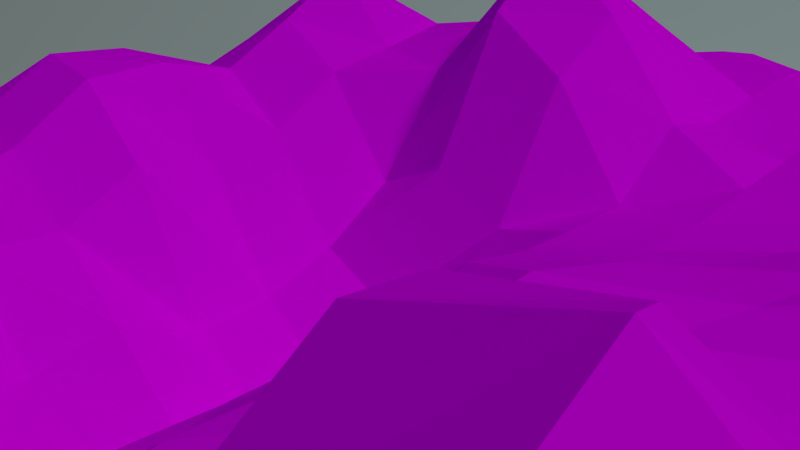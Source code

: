 # Source: UrwaldweltSzene.blend  (saved by Blender 2.76.0; exported with 4.5.12 LTS)
import bpy
from mathutils import Matrix  # noqa: F401  (used for matrix-valued properties, if any)

bpy.ops.wm.read_factory_settings(use_empty=True)
scene = bpy.context.scene
scene.name = 'Scene'

# ---- collections
col_collection_1 = bpy.data.collections.new('Collection 1'); scene.collection.children.link(col_collection_1)
col_strauch = bpy.data.collections.new('strauch')  # instanced only; not linked into the scene
col_erste_baum = bpy.data.collections.new('erste baum')  # instanced only; not linked into the scene
col_palme = bpy.data.collections.new('palme')  # instanced only; not linked into the scene
col_zweiterbaum = bpy.data.collections.new('zweiterbaum')  # instanced only; not linked into the scene
col_steinneu = bpy.data.collections.new('STEINNEU')  # instanced only; not linked into the scene
col_stein = bpy.data.collections.new('stein')  # instanced only; not linked into the scene
col_dritterbaum = bpy.data.collections.new('dritterbaum')  # instanced only; not linked into the scene
col_pixiefinal01 = bpy.data.collections.new('Pixiefinal01')  # instanced only; not linked into the scene

# ---- images (referenced by path relative to the original .blend; pixels are not part of the script)
import os
ASSET_DIR = os.environ.get("B2B_ASSET_DIR", "")  # directory of the original .blend (textures are referenced by path, not embedded)
HERE = os.path.dirname(os.path.abspath(__file__))  # packed textures are extracted next to this script under _unpacked/

def load_image(name, relpath, width, height, colorspace="sRGB"):
    """Load a texture the original file referenced (path relative to the .blend, or extracted next to this script)."""
    p = next((c for c in (os.path.join(HERE, relpath), os.path.join(ASSET_DIR, relpath)) if relpath and os.path.exists(c)), "")
    if p:
        img = bpy.data.images.load(p, check_existing=True)
        img.name = name
    else:  # same state as the original file: an image datablock whose file is absent (Cycles renders it pink)
        img = bpy.data.images.new(name, width, height)
        img.source = "FILE"
        img.filepath = "//" + (relpath or name)
    img.colorspace_settings.name = colorspace
    return img
img_bodentextur_jpg = load_image('bodentextur.jpg', 'bodentextur.jpg', 1024, 1024, 'sRGB')

# ---- materials (node trees are filled in below, after node groups)
mat_material = bpy.data.materials.new('Material')
mat_material.alpha_threshold = 0.0
mat_material.roughness = 0.5

# ---- material node trees
mat_material.use_nodes = True; mat_material.node_tree.nodes.clear()
_N = mat_material.node_tree.nodes; _L = mat_material.node_tree.links
n0 = _N.new('ShaderNodeOutputMaterial'); n0.name = 'Material Output'; n0.location = (300, 300)
n1 = _N.new('ShaderNodeBsdfDiffuse'); n1.name = 'Diffuse BSDF'; n1.location = (10, 300)
n2 = _N.new('ShaderNodeTexImage'); n2.name = 'Image Texture'; n2.location = (-180, 300)
n2.width = 140
n2.image = img_bodentextur_jpg
_L.new(n1.outputs[0], n0.inputs[0])
_L.new(n2.outputs[0], n1.inputs[0])
n0.is_active_output = True

# ---- world
world_world_001 = bpy.data.worlds.new('World.001'); scene.world = world_world_001
world_world_001.use_nodes = True; world_world_001.node_tree.nodes.clear()
_N = world_world_001.node_tree.nodes; _L = world_world_001.node_tree.links
n0 = _N.new('ShaderNodeOutputWorld'); n0.name = 'World Output'; n0.location = (316, 300)
n1 = _N.new('ShaderNodeBackground'); n1.name = 'Background'; n1.location = (26, 300)
n2 = _N.new('ShaderNodeTexSky'); n2.name = 'Sky Texture'; n2.location = (-434, 116)
n2.sky_type = 'HOSEK_WILKIE'
n2.sun_direction = (0.04, -0.6933, 0.7195)
n2.sun_elevation = 1.571
n3 = _N.new('ShaderNodeHueSaturation'); n3.name = 'Hue Saturation Value'; n3.location = (-204, 228)
_L.new(n1.outputs[0], n0.inputs[0])
_L.new(n2.outputs[0], n3.inputs[4])
_L.new(n3.outputs[0], n1.inputs[0])
n0.is_active_output = True
world_world_001.use_sun_shadow = False
world_world_001.sun_shadow_jitter_overblur = 0.0
world_world_001.cycles.sampling_method = 'MANUAL'
world_world_001.cycles.sample_map_resolution = 256

# ---- cameras
cam_camera = bpy.data.cameras.new('Camera')
cam_camera.clip_end = 100.0
cam_camera.lens = 35.0
cam_camera.sensor_width = 32.0
cam_camera.sensor_height = 18.0
cam_camera.ortho_scale = 7.314
cam_camera.dof.focus_distance = 0.0

# ---- lights
light_lamp = bpy.data.lights.new('Lamp', 'SUN')
light_lamp.transmission_factor = 0.0
light_lamp.cutoff_distance = 30.0
light_lamp.angle = 0.1993
light_lamp.energy = 1.0
light_lamp.shadow_buffer_clip_start = 1.001
light_lamp.shadow_soft_size = 0.1
light_lamp.shadow_cascade_max_distance = 1000.0
light_lamp.cycles.use_multiple_importance_sampling = False

# ---- meshes
me_plane = bpy.data.meshes.new('Plane')
me_plane.from_pydata([(-1.0, -1.0, 0.0), (1.0, -1.0, 0.0), (-1.0, 1.0, 0.0), (1.0, 1.0, 0.0), (-1.0, 0.0, 0.07799), (0.0, -1.0, 0.0249), (1.0, 0.0, 0.002058), (0.0, 1.0, 0.00946), (-0.06657, -0.02202, 0.06789), (-1.0, -0.5, 0.009909), (0.5, -1.0, 0.03168), (1.0, 0.5, 0.002823), (-0.5, 1.0, 0.004497), (-1.0, 0.5, 0.0118), (-0.5, -1.0, -0.08209), (1.0, -0.5, 0.04708), (0.5, 1.0, 0.003962), (0.0, 0.5, 0.01263), (-0.001136, -0.5011, 0.0002079), (-0.5, 0.0, -0.1751), (0.5, 0.0, 0.003228), (0.4978, -0.5021, 0.1709), (-0.5, -0.5, -0.1159), (-0.5, 0.5, 0.1689), (0.5, 0.5, 0.01124), (-1.0, -0.75, 0.009909), (0.75, -1.0, 0.0), (1.0, 0.75, 0.02129), (-0.75, 1.0, 0.0), (-1.0, 0.25, 0.0118), (-0.25, -1.0, -0.08209), (1.0, -0.25, 0.0), (0.25, 1.0, 0.003962), (0.0, 0.75, 0.03022), (-0.009122, -0.2524, 0.007617), (-0.75, 0.0, 0.153), (0.1693, -0.02476, 0.07682), (-1.0, -0.25, 0.06254), (0.25, -1.0, 0.1403), (1.0, 0.25, 0.002058), (-0.25, 1.0, 0.06698), (-1.0, 0.75, 0.0), (-0.75, -1.0, 0.0), (1.0, -0.75, 0.04708), (0.75, 1.0, 0.01819), (-0.004471, 0.2485, 0.004721), (-0.001583, -0.7515, 0.0002897), (-0.25, 0.0, -0.1751), (0.75, 0.0, 0.03065), (0.4907, -0.2518, 0.167), (0.4979, -0.7519, 0.1445), (0.1824, -0.5553, 0.1876), (0.75, -0.5, 0.04708), (-0.5, -0.25, -0.1114), (-0.5, -0.75, -0.1476), (-0.75, -0.5, 0.1475), (-0.25, -0.5, -0.1173), (-0.5, 0.75, 0.02024), (-0.5, 0.25, -0.05337), (-0.75, 0.5, 0.1757), (-0.25, 0.5, 0.225), (0.5, 0.75, 0.08104), (0.5, 0.25, 0.06792), (0.25, 0.5, 0.008437), (0.75, 0.5, 0.06083), (0.75, 0.25, 0.03065), (0.2455, 0.2485, 0.0696), (0.25, 0.75, 0.06325), (-0.25, 0.25, -0.05308), (-0.75, 0.25, 0.1803), (-0.75, 0.75, 0.0), (-0.25, -0.75, -0.1476), (-0.75, -0.75, 0.1475), (-0.75, -0.25, 0.07799), (0.75, -0.75, 0.04708), (0.1887, -0.8073, 0.1787), (0.128, -0.2737, 0.2372), (0.75, -0.25, 0.0), (-0.25, -0.25, -0.1114), (-0.25, 0.75, 0.08712), (0.75, 0.75, 0.1445), (-1.0, -0.875, 0.0), (0.875, -1.0, 0.0), (1.0, 0.875, 0.004254), (-0.875, 1.0, 0.0), (-1.0, 0.125, 0.009436), (-0.125, -1.0, -0.01999), (1.0, -0.125, 0.0), (0.125, 1.0, 0.001226), (0.0, 0.875, 0.03629), (-0.04606, -0.1402, 0.0486), (-0.875, 0.0, 0.1532), (0.03055, -0.03124, 0.0997), (-1.0, -0.375, 0.006081), (0.375, -1.0, 0.1295), (1.0, 0.375, 0.0), (-0.375, 1.0, 0.04626), (-1.0, 0.625, 0.0), (-0.625, -1.0, -0.01999), (1.0, -0.625, 0.06816), (0.625, 1.0, 0.004136), (0.0, 0.375, 0.001363), (-0.008031, -0.6325, 0.00147), (-0.375, 0.0, -0.2503), (0.625, 0.0, 0.02053), (0.4996, -0.1251, 0.01354), (0.4902, -0.6341, 0.1082), (0.08933, -0.533, 0.02238), (0.625, -0.5, 0.02012), (-0.5, -0.125, -0.1836), (-0.5, -0.625, -0.1654), (-0.875, -0.5, 0.1019), (-0.375, -0.5, -0.1956), (-0.5, 0.875, 0.01824), (-0.5, 0.375, 0.1147), (-0.875, 0.5, 0.1214), (-0.375, 0.5, 0.3318), (0.5, 0.875, 0.04559), (0.5, 0.375, 0.04612), (0.125, 0.5, 0.001226), (0.625, 0.5, 0.03367), (-1.0, -0.625, 0.04017), (0.625, -1.0, 0.0), (1.0, 0.625, 0.01599), (-0.625, 1.0, 0.0), (-1.0, 0.375, 0.04784), (-0.375, -1.0, -0.1434), (1.0, -0.375, 0.004578), (0.375, 1.0, 0.01606), (0.0, 0.625, 0.01949), (-8.375e-05, -0.375, 5.215e-05), (-0.625, 0.0, 0.007034), (0.3558, -0.006209, 0.02999), (-1.0, -0.125, 0.09429), (0.125, -1.0, 0.09187), (1.0, 0.125, 0.008346), (-0.125, 1.0, 0.04749), (-1.0, 0.875, 0.0), (-0.875, -1.0, 0.0), (1.0, -0.875, 0.004578), (0.875, 1.0, 0.004063), (-0.04598, 0.1098, 0.04856), (0.0, -0.875, 0.006537), (-0.1431, -0.005995, -0.04232), (0.875, 0.0, 0.02117), (0.498, -0.3754, 0.2346), (0.5, -0.875, 0.1027), (0.3519, -0.5204, 0.2696), (0.875, -0.5, 0.06816), (-0.5, -0.375, -0.1407), (-0.5, -0.875, -0.1456), (-0.625, -0.5, 0.07132), (-0.125, -0.5, -0.02853), (-0.5, 0.625, 0.1579), (-0.5, 0.125, -0.1319), (-0.625, 0.5, 0.1503), (-0.125, 0.5, 0.08062), (0.5, 0.625, 0.05688), (0.5, 0.125, 0.05134), (0.375, 0.5, 0.03386), (0.875, 0.5, 0.03375), (0.75, 0.375, 0.01971), (0.75, 0.125, 0.04348), (0.625, 0.25, 0.03918), (0.875, 0.25, 0.02117), (0.25, 0.375, 0.04612), (0.204, 0.1098, 0.07283), (0.1069, 0.244, 0.03144), (0.375, 0.25, 0.09393), (0.25, 0.875, 0.04184), (0.25, 0.625, 0.04184), (0.125, 0.75, 0.03422), (0.375, 0.75, 0.0837), (-0.25, 0.375, 0.153), (-0.25, 0.125, -0.1319), (-0.375, 0.25, 0.007337), (-0.125, 0.25, -0.01168), (-0.75, 0.375, 0.2493), (-0.75, 0.125, 0.1175), (-0.875, 0.25, 0.1236), (-0.625, 0.25, 0.1101), (-0.75, 0.875, 0.0), (-0.75, 0.625, 0.04784), (-0.875, 0.75, 0.0), (-0.625, 0.75, 0.0), (-0.25, -0.625, -0.1679), (-0.25, -0.875, -0.1456), (-0.375, -0.75, -0.2428), (-0.125, -0.75, -0.02916), (-0.75, -0.625, 0.2093), (-0.75, -0.875, 0.04017), (-0.875, -0.75, 0.1019), (-0.625, -0.75, 0.07059), (-0.75, -0.125, 0.1532), (-0.75, -0.375, 0.04615), (-0.875, -0.25, 0.09429), (-0.625, -0.25, -0.01293), (0.75, -0.625, 0.06816), (0.75, -0.875, 0.004578), (0.625, -0.75, 0.04304), (0.875, -0.75, 0.06816), (0.1602, -0.7089, 0.1228), (0.2367, -0.8874, 0.1827), (0.08603, -0.7864, 0.05886), (0.341, -0.7818, 0.2117), (0.1328, -0.154, 0.1079), (0.1706, -0.3927, 0.2815), (0.05527, -0.266, 0.06681), (0.2987, -0.2648, 0.2809), (0.75, -0.125, 0.008346), (0.75, -0.375, 0.004578), (0.625, -0.25, 0.01567), (0.875, -0.25, 0.0), (-0.25, -0.125, -0.1836), (-0.25, -0.375, -0.1407), (-0.375, -0.25, -0.2116), (-0.125, -0.25, -0.02131), (-0.25, 0.875, 0.09625), (-0.25, 0.625, 0.1965), (-0.375, 0.75, 0.09179), (-0.125, 0.75, 0.06537), (0.75, 0.875, 0.08218), (0.75, 0.625, 0.1314), (0.625, 0.75, 0.1165), (0.875, 0.75, 0.101), (0.875, 0.625, 0.09194), (0.625, 0.625, 0.09524), (0.625, 0.875, 0.05514), (-0.125, 0.625, 0.05009), (-0.375, 0.625, 0.2198), (-0.375, 0.875, 0.06698), (-0.125, -0.375, -0.01095), (-0.375, -0.375, -0.2013), (-0.375, -0.125, -0.2504), (0.875, -0.375, 0.01856), (0.625, -0.375, 0.06355), (0.625, -0.125, 0.001917), (0.3495, -0.3799, 0.347), (0.07872, -0.384, 0.09236), (0.0287, -0.1528, 0.08881), (0.3717, -0.8781, 0.1852), (0.1231, -0.8768, 0.07356), (0.07402, -0.6726, 0.01901), (0.875, -0.875, 0.01856), (0.625, -0.875, 0.00968), (0.625, -0.625, 0.02811), (-0.625, -0.375, -0.001185), (-0.875, -0.375, 0.03387), (-0.875, -0.125, 0.1679), (-0.625, -0.875, -0.0003628), (-0.875, -0.875, 0.009909), (-0.875, -0.625, 0.1475), (-0.125, -0.875, -0.01015), (-0.375, -0.875, -0.2111), (-0.375, -0.625, -0.2374), (-0.625, 0.625, 0.02752), (-0.875, 0.625, 0.0118), (-0.875, 0.875, 0.0), (-0.625, 0.125, 0.03991), (-0.875, 0.125, 0.07888), (-0.875, 0.375, 0.1757), (-0.1295, 0.1235, -0.008925), (-0.375, 0.125, -0.1885), (-0.375, 0.375, 0.232), (0.375, 0.625, 0.059), (0.125, 0.625, 0.01657), (0.125, 0.875, 0.01657), (0.3705, 0.1235, 0.06727), (0.05843, 0.103, 0.07029), (0.125, 0.375, 0.004484), (0.875, 0.125, 0.03065), (0.625, 0.125, 0.03505), (0.625, 0.375, 0.009346), (0.875, 0.375, 0.004879), (0.375, 0.375, 0.06676), (0.375, 0.875, 0.059), (-0.125, 0.375, -0.01296), (-0.625, 0.375, 0.1283), (-0.625, 0.875, 0.0), (-0.125, -0.625, -0.01245), (-0.625, -0.625, 0.1346), (-0.625, -0.125, 0.0496), (0.875, -0.625, 0.0967), (0.3165, -0.6797, 0.1758), (0.3239, -0.1353, 0.09325), (0.875, -0.125, 0.002058), (-0.1295, -0.1265, -0.01396), (-0.125, 0.875, 0.0794), (0.875, 0.875, 0.05082)], [], [(288, 83, 3, 140), (287, 89, 7, 136), (286, 90, 8, 143), (285, 87, 6, 144), (284, 105, 20, 132), (283, 106, 21, 147), (282, 99, 15, 148), (281, 109, 19, 131), (280, 110, 22, 151), (279, 102, 18, 152), (278, 113, 12, 124), (277, 114, 23, 155), (276, 101, 17, 156), (275, 117, 16, 128), (274, 118, 24, 159), (273, 95, 11, 160), (272, 161, 64, 120), (271, 162, 65, 163), (270, 135, 39, 164), (269, 165, 63, 119), (268, 166, 66, 167), (267, 158, 62, 168), (266, 169, 32, 88), (265, 170, 67, 171), (264, 157, 61, 172), (263, 173, 60, 116), (262, 174, 68, 175), (261, 141, 45, 176), (260, 177, 59, 115), (259, 178, 69, 179), (258, 154, 58, 180), (257, 181, 28, 84), (256, 182, 70, 183), (255, 153, 57, 184), (254, 185, 56, 112), (253, 186, 71, 187), (252, 142, 46, 188), (251, 189, 55, 111), (250, 190, 72, 191), (249, 150, 54, 192), (248, 193, 35, 91), (247, 194, 73, 195), (246, 149, 53, 196), (245, 197, 52, 108), (244, 198, 74, 199), (243, 139, 43, 200), (242, 201, 51, 107), (241, 202, 75, 203), (240, 146, 50, 204), (239, 205, 36, 92), (238, 206, 76, 207), (237, 145, 49, 208), (236, 209, 48, 104), (235, 210, 77, 211), (234, 127, 31, 212), (233, 213, 47, 103), (232, 214, 78, 215), (231, 130, 34, 216), (230, 217, 40, 96), (229, 218, 79, 219), (228, 129, 33, 220), (227, 221, 44, 100), (226, 222, 80, 223), (225, 123, 27, 224), (222, 225, 224, 80), (64, 160, 225, 222), (160, 11, 123, 225), (157, 226, 223, 61), (24, 120, 226, 157), (120, 64, 222, 226), (117, 227, 100, 16), (61, 223, 227, 117), (223, 80, 221, 227), (218, 228, 220, 79), (60, 156, 228, 218), (156, 17, 129, 228), (153, 229, 219, 57), (23, 116, 229, 153), (116, 60, 218, 229), (113, 230, 96, 12), (57, 219, 230, 113), (219, 79, 217, 230), (214, 231, 216, 78), (56, 152, 231, 214), (152, 18, 130, 231), (149, 232, 215, 53), (22, 112, 232, 149), (112, 56, 214, 232), (109, 233, 103, 19), (53, 215, 233, 109), (215, 78, 213, 233), (210, 234, 212, 77), (52, 148, 234, 210), (148, 15, 127, 234), (145, 235, 211, 49), (21, 108, 235, 145), (108, 52, 210, 235), (105, 236, 104, 20), (49, 211, 236, 105), (211, 77, 209, 236), (206, 237, 208, 76), (51, 147, 237, 206), (147, 21, 145, 237), (130, 238, 207, 34), (18, 107, 238, 130), (107, 51, 206, 238), (90, 239, 92, 8), (34, 207, 239, 90), (207, 76, 205, 239), (202, 240, 204, 75), (38, 94, 240, 202), (94, 10, 146, 240), (142, 241, 203, 46), (5, 134, 241, 142), (134, 38, 202, 241), (102, 242, 107, 18), (46, 203, 242, 102), (203, 75, 201, 242), (198, 243, 200, 74), (26, 82, 243, 198), (82, 1, 139, 243), (146, 244, 199, 50), (10, 122, 244, 146), (122, 26, 198, 244), (106, 245, 108, 21), (50, 199, 245, 106), (199, 74, 197, 245), (194, 246, 196, 73), (55, 151, 246, 194), (151, 22, 149, 246), (93, 247, 195, 37), (9, 111, 247, 93), (111, 55, 194, 247), (133, 248, 91, 4), (37, 195, 248, 133), (195, 73, 193, 248), (190, 249, 192, 72), (42, 98, 249, 190), (98, 14, 150, 249), (81, 250, 191, 25), (0, 138, 250, 81), (138, 42, 190, 250), (121, 251, 111, 9), (25, 191, 251, 121), (191, 72, 189, 251), (186, 252, 188, 71), (30, 86, 252, 186), (86, 5, 142, 252), (150, 253, 187, 54), (14, 126, 253, 150), (126, 30, 186, 253), (110, 254, 112, 22), (54, 187, 254, 110), (187, 71, 185, 254), (182, 255, 184, 70), (59, 155, 255, 182), (155, 23, 153, 255), (97, 256, 183, 41), (13, 115, 256, 97), (115, 59, 182, 256), (137, 257, 84, 2), (41, 183, 257, 137), (183, 70, 181, 257), (178, 258, 180, 69), (35, 131, 258, 178), (131, 19, 154, 258), (85, 259, 179, 29), (4, 91, 259, 85), (91, 35, 178, 259), (125, 260, 115, 13), (29, 179, 260, 125), (179, 69, 177, 260), (174, 261, 176, 68), (47, 143, 261, 174), (143, 8, 141, 261), (154, 262, 175, 58), (19, 103, 262, 154), (103, 47, 174, 262), (114, 263, 116, 23), (58, 175, 263, 114), (175, 68, 173, 263), (170, 264, 172, 67), (63, 159, 264, 170), (159, 24, 157, 264), (129, 265, 171, 33), (17, 119, 265, 129), (119, 63, 170, 265), (89, 266, 88, 7), (33, 171, 266, 89), (171, 67, 169, 266), (166, 267, 168, 66), (36, 132, 267, 166), (132, 20, 158, 267), (141, 268, 167, 45), (8, 92, 268, 141), (92, 36, 166, 268), (101, 269, 119, 17), (45, 167, 269, 101), (167, 66, 165, 269), (162, 270, 164, 65), (48, 144, 270, 162), (144, 6, 135, 270), (158, 271, 163, 62), (20, 104, 271, 158), (104, 48, 162, 271), (118, 272, 120, 24), (62, 163, 272, 118), (163, 65, 161, 272), (161, 273, 160, 64), (65, 164, 273, 161), (164, 39, 95, 273), (165, 274, 159, 63), (66, 168, 274, 165), (168, 62, 118, 274), (169, 275, 128, 32), (67, 172, 275, 169), (172, 61, 117, 275), (173, 276, 156, 60), (68, 176, 276, 173), (176, 45, 101, 276), (177, 277, 155, 59), (69, 180, 277, 177), (180, 58, 114, 277), (181, 278, 124, 28), (70, 184, 278, 181), (184, 57, 113, 278), (185, 279, 152, 56), (71, 188, 279, 185), (188, 46, 102, 279), (189, 280, 151, 55), (72, 192, 280, 189), (192, 54, 110, 280), (193, 281, 131, 35), (73, 196, 281, 193), (196, 53, 109, 281), (197, 282, 148, 52), (74, 200, 282, 197), (200, 43, 99, 282), (201, 283, 147, 51), (75, 204, 283, 201), (204, 50, 106, 283), (205, 284, 132, 36), (76, 208, 284, 205), (208, 49, 105, 284), (209, 285, 144, 48), (77, 212, 285, 209), (212, 31, 87, 285), (213, 286, 143, 47), (78, 216, 286, 213), (216, 34, 90, 286), (217, 287, 136, 40), (79, 220, 287, 217), (220, 33, 89, 287), (221, 288, 140, 44), (80, 224, 288, 221), (224, 27, 83, 288)])
_uv = me_plane.uv_layers.new(name='UVMap')
_uv.uv.foreach_set('vector', [0.8925, 0.8833, 0.9518, 0.8882, 0.9499, 0.9448, 0.8933, 0.9429, 0.435, 0.8703, 0.4959, 0.8714, 0.4969, 0.9301, 0.4381, 0.9285, 0.461, 0.4017, 0.5052, 0.3977, 0.4999, 0.4478, 0.4454, 0.4509, 0.92, 0.4353, 0.976, 0.4393, 0.972, 0.4951, 0.9157, 0.4917, 0.6736, 0.4091, 0.7537, 0.4244, 0.7503, 0.4776, 0.6877, 0.4704, 0.6743, 0.1802, 0.7565, 0.1972, 0.7442, 0.2561, 0.6823, 0.2514, 0.936, 0.208, 0.9918, 0.2111, 0.9883, 0.2682, 0.9327, 0.2623, 0.181, 0.4119, 0.2834, 0.404, 0.2862, 0.4485, 0.2018, 0.4636, 0.162, 0.1891, 0.2792, 0.1915, 0.2651, 0.2431, 0.1732, 0.2378, 0.4624, 0.1949, 0.5096, 0.1922, 0.512, 0.2455, 0.4594, 0.246, 0.2008, 0.8884, 0.2581, 0.8839, 0.2622, 0.9416, 0.2043, 0.9457, 0.2059, 0.6418, 0.2636, 0.6383, 0.2612, 0.699, 0.2037, 0.7005, 0.4447, 0.6255, 0.5039, 0.6322, 0.4988, 0.6929, 0.4312, 0.6966, 0.6698, 0.8746, 0.7259, 0.8794, 0.7228, 0.9386, 0.6664, 0.9338, 0.6798, 0.6417, 0.7357, 0.6464, 0.7343, 0.7032, 0.6763, 0.7011, 0.9059, 0.6597, 0.9619, 0.6628, 0.9588, 0.7187, 0.9015, 0.7169, 0.7927, 0.6529, 0.849, 0.6565, 0.8449, 0.7154, 0.7893, 0.7087, 0.8003, 0.5394, 0.8559, 0.5437, 0.8524, 0.5997, 0.796, 0.5955, 0.9116, 0.5474, 0.9681, 0.551, 0.965, 0.6069, 0.9085, 0.6032, 0.5627, 0.6374, 0.6231, 0.639, 0.6169, 0.6983, 0.559, 0.6957, 0.5481, 0.5061, 0.6131, 0.5164, 0.6263, 0.5808, 0.5609, 0.575, 0.687, 0.5302, 0.7445, 0.5353, 0.739, 0.5907, 0.684, 0.5862, 0.5546, 0.8733, 0.613, 0.8734, 0.6099, 0.9323, 0.5535, 0.9309, 0.5572, 0.7547, 0.6165, 0.7577, 0.6159, 0.8158, 0.5561, 0.8142, 0.6744, 0.7602, 0.7312, 0.7624, 0.7294, 0.8204, 0.6729, 0.8178, 0.3203, 0.6675, 0.3659, 0.6566, 0.3581, 0.7028, 0.3202, 0.7018, 0.3335, 0.4878, 0.3831, 0.4958, 0.3885, 0.5599, 0.3293, 0.5761, 0.4549, 0.5083, 0.5006, 0.5049, 0.5079, 0.5729, 0.4512, 0.5667, 0.09576, 0.6516, 0.1424, 0.6469, 0.1478, 0.6961, 0.09298, 0.7052, 0.06693, 0.5399, 0.132, 0.5317, 0.1389, 0.5972, 0.08062, 0.5991, 0.2024, 0.5195, 0.2849, 0.4951, 0.2806, 0.5503, 0.2005, 0.5849, 0.08602, 0.8933, 0.1436, 0.8912, 0.1463, 0.9489, 0.08827, 0.9513, 0.08247, 0.7772, 0.1424, 0.7729, 0.1416, 0.8339, 0.08413, 0.8355, 0.1964, 0.779, 0.2653, 0.751, 0.2524, 0.8284, 0.1975, 0.833, 0.3317, 0.1905, 0.3842, 0.1928, 0.395, 0.2456, 0.3307, 0.2438, 0.3329, 0.1007, 0.3871, 0.09469, 0.3897, 0.1438, 0.3323, 0.147, 0.4627, 0.08891, 0.517, 0.08992, 0.5141, 0.1432, 0.46, 0.1428, 0.07704, 0.1838, 0.1205, 0.1868, 0.1194, 0.23, 0.06885, 0.2343, 0.07816, 0.06725, 0.1358, 0.07938, 0.1247, 0.1448, 0.07702, 0.1336, 0.1958, 0.08574, 0.2788, 0.09344, 0.275, 0.1427, 0.1772, 0.1422, 0.06876, 0.4247, 0.1168, 0.4218, 0.122, 0.4713, 0.0704, 0.4751, 0.06172, 0.2974, 0.123, 0.2993, 0.1224, 0.3606, 0.06417, 0.3635, 0.1874, 0.2969, 0.2707, 0.2977, 0.262, 0.3515, 0.1928, 0.3537, 0.8245, 0.2036, 0.8816, 0.2053, 0.8775, 0.26, 0.8229, 0.2573, 0.829, 0.0874, 0.8849, 0.08961, 0.8823, 0.1491, 0.825, 0.1466, 0.9412, 0.09343, 0.9979, 0.09472, 0.9947, 0.1539, 0.9385, 0.1533, 0.5442, 0.1777, 0.6018, 0.1646, 0.6184, 0.2315, 0.5472, 0.2312, 0.5776, 0.0906, 0.6431, 0.09099, 0.6246, 0.1237, 0.5599, 0.1296, 0.6978, 0.09509, 0.761, 0.09179, 0.7523, 0.146, 0.6842, 0.1337, 0.542, 0.3934, 0.5906, 0.3922, 0.6034, 0.4541, 0.5426, 0.4456, 0.5598, 0.2923, 0.6298, 0.2922, 0.6139, 0.3274, 0.5481, 0.3421, 0.677, 0.2959, 0.7274, 0.3024, 0.7325, 0.3494, 0.665, 0.3307, 0.8084, 0.4279, 0.864, 0.4317, 0.86, 0.4882, 0.8046, 0.4837, 0.8088, 0.3126, 0.8709, 0.3186, 0.8675, 0.3754, 0.811, 0.3721, 0.928, 0.3221, 0.9846, 0.3273, 0.9801, 0.3834, 0.9239, 0.3791, 0.3319, 0.4027, 0.3804, 0.4018, 0.3801, 0.4468, 0.3327, 0.4418, 0.3303, 0.2988, 0.3887, 0.2979, 0.3977, 0.3497, 0.3306, 0.3526, 0.4622, 0.2976, 0.5126, 0.2963, 0.511, 0.3459, 0.4616, 0.3495, 0.3196, 0.8765, 0.3781, 0.8712, 0.3808, 0.9296, 0.323, 0.9347, 0.3175, 0.7433, 0.3617, 0.7448, 0.3756, 0.8123, 0.3164, 0.8169, 0.4385, 0.7546, 0.4983, 0.7536, 0.4972, 0.8128, 0.4364, 0.8127, 0.7816, 0.8814, 0.8369, 0.8789, 0.8362, 0.9408, 0.7791, 0.9415, 0.7882, 0.7684, 0.8404, 0.7751, 0.8377, 0.8228, 0.7867, 0.8219, 0.8928, 0.7751, 0.9555, 0.7746, 0.9531, 0.831, 0.8893, 0.8264, 0.8404, 0.7751, 0.8928, 0.7751, 0.8893, 0.8264, 0.8377, 0.8228, 0.8449, 0.7154, 0.9015, 0.7169, 0.8928, 0.7751, 0.8404, 0.7751, 0.9015, 0.7169, 0.9588, 0.7187, 0.9555, 0.7746, 0.8928, 0.7751, 0.7312, 0.7624, 0.7882, 0.7684, 0.7867, 0.8219, 0.7294, 0.8204, 0.7343, 0.7032, 0.7893, 0.7087, 0.7882, 0.7684, 0.7312, 0.7624, 0.7893, 0.7087, 0.8449, 0.7154, 0.8404, 0.7751, 0.7882, 0.7684, 0.7259, 0.8794, 0.7816, 0.8814, 0.7791, 0.9415, 0.7228, 0.9386, 0.7294, 0.8204, 0.7867, 0.8219, 0.7816, 0.8814, 0.7259, 0.8794, 0.7867, 0.8219, 0.8377, 0.8228, 0.8369, 0.8789, 0.7816, 0.8814, 0.3617, 0.7448, 0.4385, 0.7546, 0.4364, 0.8127, 0.3756, 0.8123, 0.3581, 0.7028, 0.4312, 0.6966, 0.4385, 0.7546, 0.3617, 0.7448, 0.4312, 0.6966, 0.4988, 0.6929, 0.4983, 0.7536, 0.4385, 0.7546, 0.2653, 0.751, 0.3175, 0.7433, 0.3164, 0.8169, 0.2524, 0.8284, 0.2612, 0.699, 0.3202, 0.7018, 0.3175, 0.7433, 0.2653, 0.751, 0.3202, 0.7018, 0.3581, 0.7028, 0.3617, 0.7448, 0.3175, 0.7433, 0.2581, 0.8839, 0.3196, 0.8765, 0.323, 0.9347, 0.2622, 0.9416, 0.2524, 0.8284, 0.3164, 0.8169, 0.3196, 0.8765, 0.2581, 0.8839, 0.3164, 0.8169, 0.3756, 0.8123, 0.3781, 0.8712, 0.3196, 0.8765, 0.3887, 0.2979, 0.4622, 0.2976, 0.4616, 0.3495, 0.3977, 0.3497, 0.395, 0.2456, 0.4594, 0.246, 0.4622, 0.2976, 0.3887, 0.2979, 0.4594, 0.246, 0.512, 0.2455, 0.5126, 0.2963, 0.4622, 0.2976, 0.2707, 0.2977, 0.3303, 0.2988, 0.3306, 0.3526, 0.262, 0.3515, 0.2651, 0.2431, 0.3307, 0.2438, 0.3303, 0.2988, 0.2707, 0.2977, 0.3307, 0.2438, 0.395, 0.2456, 0.3887, 0.2979, 0.3303, 0.2988, 0.2834, 0.404, 0.3319, 0.4027, 0.3327, 0.4418, 0.2862, 0.4485, 0.262, 0.3515, 0.3306, 0.3526, 0.3319, 0.4027, 0.2834, 0.404, 0.3306, 0.3526, 0.3977, 0.3497, 0.3804, 0.4018, 0.3319, 0.4027, 0.8709, 0.3186, 0.928, 0.3221, 0.9239, 0.3791, 0.8675, 0.3754, 0.8775, 0.26, 0.9327, 0.2623, 0.928, 0.3221, 0.8709, 0.3186, 0.9327, 0.2623, 0.9883, 0.2682, 0.9846, 0.3273, 0.928, 0.3221, 0.7274, 0.3024, 0.8088, 0.3126, 0.811, 0.3721, 0.7325, 0.3494, 0.7442, 0.2561, 0.8229, 0.2573, 0.8088, 0.3126, 0.7274, 0.3024, 0.8229, 0.2573, 0.8775, 0.26, 0.8709, 0.3186, 0.8088, 0.3126, 0.7537, 0.4244, 0.8084, 0.4279, 0.8046, 0.4837, 0.7503, 0.4776, 0.7325, 0.3494, 0.811, 0.3721, 0.8084, 0.4279, 0.7537, 0.4244, 0.811, 0.3721, 0.8675, 0.3754, 0.864, 0.4317, 0.8084, 0.4279, 0.6298, 0.2922, 0.677, 0.2959, 0.665, 0.3307, 0.6139, 0.3274, 0.6184, 0.2315, 0.6823, 0.2514, 0.677, 0.2959, 0.6298, 0.2922, 0.6823, 0.2514, 0.7442, 0.2561, 0.7274, 0.3024, 0.677, 0.2959, 0.5126, 0.2963, 0.5598, 0.2923, 0.5481, 0.3421, 0.511, 0.3459, 0.512, 0.2455, 0.5472, 0.2312, 0.5598, 0.2923, 0.5126, 0.2963, 0.5472, 0.2312, 0.6184, 0.2315, 0.6298, 0.2922, 0.5598, 0.2923, 0.5052, 0.3977, 0.542, 0.3934, 0.5426, 0.4456, 0.4999, 0.4478, 0.511, 0.3459, 0.5481, 0.3421, 0.542, 0.3934, 0.5052, 0.3977, 0.5481, 0.3421, 0.6139, 0.3274, 0.5906, 0.3922, 0.542, 0.3934, 0.6431, 0.09099, 0.6978, 0.09509, 0.6842, 0.1337, 0.6246, 0.1237, 0.6468, 0.039, 0.7034, 0.03865, 0.6978, 0.09509, 0.6431, 0.09099, 0.7034, 0.03865, 0.7738, 0.03011, 0.761, 0.09179, 0.6978, 0.09509, 0.517, 0.08992, 0.5776, 0.0906, 0.5599, 0.1296, 0.5141, 0.1432, 0.5214, 0.03386, 0.5861, 0.0363, 0.5776, 0.0906, 0.517, 0.08992, 0.5861, 0.0363, 0.6468, 0.039, 0.6431, 0.09099, 0.5776, 0.0906, 0.5096, 0.1922, 0.5442, 0.1777, 0.5472, 0.2312, 0.512, 0.2455, 0.5141, 0.1432, 0.5599, 0.1296, 0.5442, 0.1777, 0.5096, 0.1922, 0.5599, 0.1296, 0.6246, 0.1237, 0.6018, 0.1646, 0.5442, 0.1777, 0.8849, 0.08961, 0.9412, 0.09343, 0.9385, 0.1533, 0.8823, 0.1491, 0.8875, 0.03374, 0.9437, 0.0365, 0.9412, 0.09343, 0.8849, 0.08961, 0.9437, 0.0365, 0.9999, 0.03846, 0.9979, 0.09472, 0.9412, 0.09343, 0.761, 0.09179, 0.829, 0.0874, 0.825, 0.1466, 0.7523, 0.146, 0.7738, 0.03011, 0.8314, 0.03136, 0.829, 0.0874, 0.761, 0.09179, 0.8314, 0.03136, 0.8875, 0.03374, 0.8849, 0.08961, 0.829, 0.0874, 0.7565, 0.1972, 0.8245, 0.2036, 0.8229, 0.2573, 0.7442, 0.2561, 0.7523, 0.146, 0.825, 0.1466, 0.8245, 0.2036, 0.7565, 0.1972, 0.825, 0.1466, 0.8823, 0.1491, 0.8816, 0.2053, 0.8245, 0.2036, 0.123, 0.2993, 0.1874, 0.2969, 0.1928, 0.3537, 0.1224, 0.3606, 0.1194, 0.23, 0.1732, 0.2378, 0.1874, 0.2969, 0.123, 0.2993, 0.1732, 0.2378, 0.2651, 0.2431, 0.2707, 0.2977, 0.1874, 0.2969, 9.786e-05, 0.2966, 0.06172, 0.2974, 0.06417, 0.3635, 0.003923, 0.3616, 0.0006309, 0.238, 0.06885, 0.2343, 0.06172, 0.2974, 9.786e-05, 0.2966, 0.06885, 0.2343, 0.1194, 0.23, 0.123, 0.2993, 0.06172, 0.2974, 0.006409, 0.4232, 0.06876, 0.4247, 0.0704, 0.4751, 0.007088, 0.4823, 0.003923, 0.3616, 0.06417, 0.3635, 0.06876, 0.4247, 0.006409, 0.4232, 0.06417, 0.3635, 0.1224, 0.3606, 0.1168, 0.4218, 0.06876, 0.4247, 0.1358, 0.07938, 0.1958, 0.08574, 0.1772, 0.1422, 0.1247, 0.1448, 0.146, 0.01971, 0.205, 0.02757, 0.1958, 0.08574, 0.1358, 0.07938, 0.205, 0.02757, 0.2695, 0.03362, 0.2788, 0.09344, 0.1958, 0.08574, 0.02037, 0.05824, 0.07816, 0.06725, 0.07702, 0.1336, 0.01202, 0.1167, 0.02979, 9.763e-05, 0.08793, 0.009516, 0.07816, 0.06725, 0.02037, 0.05824, 0.08793, 0.009516, 0.146, 0.01971, 0.1358, 0.07938, 0.07816, 0.06725, 0.00825, 0.1776, 0.07704, 0.1838, 0.06885, 0.2343, 0.0006309, 0.238, 0.01202, 0.1167, 0.07702, 0.1336, 0.07704, 0.1838, 0.00825, 0.1776, 0.07702, 0.1336, 0.1247, 0.1448, 0.1205, 0.1868, 0.07704, 0.1838, 0.3871, 0.09469, 0.4627, 0.08891, 0.46, 0.1428, 0.3897, 0.1438, 0.3976, 0.03539, 0.4612, 0.03367, 0.4627, 0.08891, 0.3871, 0.09469, 0.4612, 0.03367, 0.5214, 0.03386, 0.517, 0.08992, 0.4627, 0.08891, 0.2788, 0.09344, 0.3329, 0.1007, 0.3323, 0.147, 0.275, 0.1427, 0.2695, 0.03362, 0.3336, 0.04041, 0.3329, 0.1007, 0.2788, 0.09344, 0.3336, 0.04041, 0.3976, 0.03539, 0.3871, 0.09469, 0.3329, 0.1007, 0.2792, 0.1915, 0.3317, 0.1905, 0.3307, 0.2438, 0.2651, 0.2431, 0.275, 0.1427, 0.3323, 0.147, 0.3317, 0.1905, 0.2792, 0.1915, 0.3323, 0.147, 0.3897, 0.1438, 0.3842, 0.1928, 0.3317, 0.1905, 0.1424, 0.7729, 0.1964, 0.779, 0.1975, 0.833, 0.1416, 0.8339, 0.1478, 0.6961, 0.2037, 0.7005, 0.1964, 0.779, 0.1424, 0.7729, 0.2037, 0.7005, 0.2612, 0.699, 0.2653, 0.751, 0.1964, 0.779, 0.02426, 0.7794, 0.08247, 0.7772, 0.08413, 0.8355, 0.02615, 0.8374, 0.02244, 0.7215, 0.09298, 0.7052, 0.08247, 0.7772, 0.02426, 0.7794, 0.09298, 0.7052, 0.1478, 0.6961, 0.1424, 0.7729, 0.08247, 0.7772, 0.02809, 0.8954, 0.08602, 0.8933, 0.08827, 0.9513, 0.0302, 0.9535, 0.02615, 0.8374, 0.08413, 0.8355, 0.08602, 0.8933, 0.02809, 0.8954, 0.08413, 0.8355, 0.1416, 0.8339, 0.1436, 0.8912, 0.08602, 0.8933, 0.132, 0.5317, 0.2024, 0.5195, 0.2005, 0.5849, 0.1389, 0.5972, 0.122, 0.4713, 0.2018, 0.4636, 0.2024, 0.5195, 0.132, 0.5317, 0.2018, 0.4636, 0.2862, 0.4485, 0.2849, 0.4951, 0.2024, 0.5195, 9.763e-05, 0.5473, 0.06693, 0.5399, 0.08062, 0.5991, 0.005991, 0.604, 0.007088, 0.4823, 0.0704, 0.4751, 0.06693, 0.5399, 9.763e-05, 0.5473, 0.0704, 0.4751, 0.122, 0.4713, 0.132, 0.5317, 0.06693, 0.5399, 0.02166, 0.6615, 0.09576, 0.6516, 0.09298, 0.7052, 0.02244, 0.7215, 0.005991, 0.604, 0.08062, 0.5991, 0.09576, 0.6516, 0.02166, 0.6615, 0.08062, 0.5991, 0.1389, 0.5972, 0.1424, 0.6469, 0.09576, 0.6516, 0.3831, 0.4958, 0.4549, 0.5083, 0.4512, 0.5667, 0.3885, 0.5599, 0.3801, 0.4468, 0.4454, 0.4509, 0.4549, 0.5083, 0.3831, 0.4958, 0.4454, 0.4509, 0.4999, 0.4478, 0.5006, 0.5049, 0.4549, 0.5083, 0.2849, 0.4951, 0.3335, 0.4878, 0.3293, 0.5761, 0.2806, 0.5503, 0.2862, 0.4485, 0.3327, 0.4418, 0.3335, 0.4878, 0.2849, 0.4951, 0.3327, 0.4418, 0.3801, 0.4468, 0.3831, 0.4958, 0.3335, 0.4878, 0.2636, 0.6383, 0.3203, 0.6675, 0.3202, 0.7018, 0.2612, 0.699, 0.2806, 0.5503, 0.3293, 0.5761, 0.3203, 0.6675, 0.2636, 0.6383, 0.3293, 0.5761, 0.3885, 0.5599, 0.3659, 0.6566, 0.3203, 0.6675, 0.6165, 0.7577, 0.6744, 0.7602, 0.6729, 0.8178, 0.6159, 0.8158, 0.6169, 0.6983, 0.6763, 0.7011, 0.6744, 0.7602, 0.6165, 0.7577, 0.6763, 0.7011, 0.7343, 0.7032, 0.7312, 0.7624, 0.6744, 0.7602, 0.4983, 0.7536, 0.5572, 0.7547, 0.5561, 0.8142, 0.4972, 0.8128, 0.4988, 0.6929, 0.559, 0.6957, 0.5572, 0.7547, 0.4983, 0.7536, 0.559, 0.6957, 0.6169, 0.6983, 0.6165, 0.7577, 0.5572, 0.7547, 0.4959, 0.8714, 0.5546, 0.8733, 0.5535, 0.9309, 0.4969, 0.9301, 0.4972, 0.8128, 0.5561, 0.8142, 0.5546, 0.8733, 0.4959, 0.8714, 0.5561, 0.8142, 0.6159, 0.8158, 0.613, 0.8734, 0.5546, 0.8733, 0.6131, 0.5164, 0.687, 0.5302, 0.684, 0.5862, 0.6263, 0.5808, 0.6034, 0.4541, 0.6877, 0.4704, 0.687, 0.5302, 0.6131, 0.5164, 0.6877, 0.4704, 0.7503, 0.4776, 0.7445, 0.5353, 0.687, 0.5302, 0.5006, 0.5049, 0.5481, 0.5061, 0.5609, 0.575, 0.5079, 0.5729, 0.4999, 0.4478, 0.5426, 0.4456, 0.5481, 0.5061, 0.5006, 0.5049, 0.5426, 0.4456, 0.6034, 0.4541, 0.6131, 0.5164, 0.5481, 0.5061, 0.5039, 0.6322, 0.5627, 0.6374, 0.559, 0.6957, 0.4988, 0.6929, 0.5079, 0.5729, 0.5609, 0.575, 0.5627, 0.6374, 0.5039, 0.6322, 0.5609, 0.575, 0.6263, 0.5808, 0.6231, 0.639, 0.5627, 0.6374, 0.8559, 0.5437, 0.9116, 0.5474, 0.9085, 0.6032, 0.8524, 0.5997, 0.86, 0.4882, 0.9157, 0.4917, 0.9116, 0.5474, 0.8559, 0.5437, 0.9157, 0.4917, 0.972, 0.4951, 0.9681, 0.551, 0.9116, 0.5474, 0.7445, 0.5353, 0.8003, 0.5394, 0.796, 0.5955, 0.739, 0.5907, 0.7503, 0.4776, 0.8046, 0.4837, 0.8003, 0.5394, 0.7445, 0.5353, 0.8046, 0.4837, 0.86, 0.4882, 0.8559, 0.5437, 0.8003, 0.5394, 0.7357, 0.6464, 0.7927, 0.6529, 0.7893, 0.7087, 0.7343, 0.7032, 0.739, 0.5907, 0.796, 0.5955, 0.7927, 0.6529, 0.7357, 0.6464, 0.796, 0.5955, 0.8524, 0.5997, 0.849, 0.6565, 0.7927, 0.6529, 0.849, 0.6565, 0.9059, 0.6597, 0.9015, 0.7169, 0.8449, 0.7154, 0.8524, 0.5997, 0.9085, 0.6032, 0.9059, 0.6597, 0.849, 0.6565, 0.9085, 0.6032, 0.965, 0.6069, 0.9619, 0.6628, 0.9059, 0.6597, 0.6231, 0.639, 0.6798, 0.6417, 0.6763, 0.7011, 0.6169, 0.6983, 0.6263, 0.5808, 0.684, 0.5862, 0.6798, 0.6417, 0.6231, 0.639, 0.684, 0.5862, 0.739, 0.5907, 0.7357, 0.6464, 0.6798, 0.6417, 0.613, 0.8734, 0.6698, 0.8746, 0.6664, 0.9338, 0.6099, 0.9323, 0.6159, 0.8158, 0.6729, 0.8178, 0.6698, 0.8746, 0.613, 0.8734, 0.6729, 0.8178, 0.7294, 0.8204, 0.7259, 0.8794, 0.6698, 0.8746, 0.3659, 0.6566, 0.4447, 0.6255, 0.4312, 0.6966, 0.3581, 0.7028, 0.3885, 0.5599, 0.4512, 0.5667, 0.4447, 0.6255, 0.3659, 0.6566, 0.4512, 0.5667, 0.5079, 0.5729, 0.5039, 0.6322, 0.4447, 0.6255, 0.1424, 0.6469, 0.2059, 0.6418, 0.2037, 0.7005, 0.1478, 0.6961, 0.1389, 0.5972, 0.2005, 0.5849, 0.2059, 0.6418, 0.1424, 0.6469, 0.2005, 0.5849, 0.2806, 0.5503, 0.2636, 0.6383, 0.2059, 0.6418, 0.1436, 0.8912, 0.2008, 0.8884, 0.2043, 0.9457, 0.1463, 0.9489, 0.1416, 0.8339, 0.1975, 0.833, 0.2008, 0.8884, 0.1436, 0.8912, 0.1975, 0.833, 0.2524, 0.8284, 0.2581, 0.8839, 0.2008, 0.8884, 0.3842, 0.1928, 0.4624, 0.1949, 0.4594, 0.246, 0.395, 0.2456, 0.3897, 0.1438, 0.46, 0.1428, 0.4624, 0.1949, 0.3842, 0.1928, 0.46, 0.1428, 0.5141, 0.1432, 0.5096, 0.1922, 0.4624, 0.1949, 0.1205, 0.1868, 0.162, 0.1891, 0.1732, 0.2378, 0.1194, 0.23, 0.1247, 0.1448, 0.1772, 0.1422, 0.162, 0.1891, 0.1205, 0.1868, 0.1772, 0.1422, 0.275, 0.1427, 0.2792, 0.1915, 0.162, 0.1891, 0.1168, 0.4218, 0.181, 0.4119, 0.2018, 0.4636, 0.122, 0.4713, 0.1224, 0.3606, 0.1928, 0.3537, 0.181, 0.4119, 0.1168, 0.4218, 0.1928, 0.3537, 0.262, 0.3515, 0.2834, 0.404, 0.181, 0.4119, 0.8816, 0.2053, 0.936, 0.208, 0.9327, 0.2623, 0.8775, 0.26, 0.8823, 0.1491, 0.9385, 0.1533, 0.936, 0.208, 0.8816, 0.2053, 0.9385, 0.1533, 0.9947, 0.1539, 0.9918, 0.2111, 0.936, 0.208, 0.6018, 0.1646, 0.6743, 0.1802, 0.6823, 0.2514, 0.6184, 0.2315, 0.6246, 0.1237, 0.6842, 0.1337, 0.6743, 0.1802, 0.6018, 0.1646, 0.6842, 0.1337, 0.7523, 0.146, 0.7565, 0.1972, 0.6743, 0.1802, 0.5906, 0.3922, 0.6736, 0.4091, 0.6877, 0.4704, 0.6034, 0.4541, 0.6139, 0.3274, 0.665, 0.3307, 0.6736, 0.4091, 0.5906, 0.3922, 0.665, 0.3307, 0.7325, 0.3494, 0.7537, 0.4244, 0.6736, 0.4091, 0.864, 0.4317, 0.92, 0.4353, 0.9157, 0.4917, 0.86, 0.4882, 0.8675, 0.3754, 0.9239, 0.3791, 0.92, 0.4353, 0.864, 0.4317, 0.9239, 0.3791, 0.9801, 0.3834, 0.976, 0.4393, 0.92, 0.4353, 0.3804, 0.4018, 0.461, 0.4017, 0.4454, 0.4509, 0.3801, 0.4468, 0.3977, 0.3497, 0.4616, 0.3495, 0.461, 0.4017, 0.3804, 0.4018, 0.4616, 0.3495, 0.511, 0.3459, 0.5052, 0.3977, 0.461, 0.4017, 0.3781, 0.8712, 0.435, 0.8703, 0.4381, 0.9285, 0.3808, 0.9296, 0.3756, 0.8123, 0.4364, 0.8127, 0.435, 0.8703, 0.3781, 0.8712, 0.4364, 0.8127, 0.4972, 0.8128, 0.4959, 0.8714, 0.435, 0.8703, 0.8369, 0.8789, 0.8925, 0.8833, 0.8933, 0.9429, 0.8362, 0.9408, 0.8377, 0.8228, 0.8893, 0.8264, 0.8925, 0.8833, 0.8369, 0.8789, 0.8893, 0.8264, 0.9531, 0.831, 0.9518, 0.8882, 0.8925, 0.8833])
me_plane.materials.append(mat_material)
me_plane.use_remesh_preserve_volume = False
me_plane.use_remesh_preserve_attributes = False
me_plane.use_mirror_vertex_groups = False
me_plane.update()

# ---- objects
ob_strauch_018 = bpy.data.objects.new('strauch.018', None)
ob_strauch_017 = bpy.data.objects.new('strauch.017', None)
ob_erste_baum_006 = bpy.data.objects.new('erste baum.006', None)
ob_erste_baum_005 = bpy.data.objects.new('erste baum.005', None)
ob_palme_037 = bpy.data.objects.new('palme.037', None)
ob_zweiterbaum_026 = bpy.data.objects.new('zweiterbaum.026', None)
ob_zweiterbaum_025 = bpy.data.objects.new('zweiterbaum.025', None)
ob_strauch_016 = bpy.data.objects.new('strauch.016', None)
ob_zweiterbaum_024 = bpy.data.objects.new('zweiterbaum.024', None)
ob_zweiterbaum_023 = bpy.data.objects.new('zweiterbaum.023', None)
ob_strauch_015 = bpy.data.objects.new('strauch.015', None)
ob_strauch_014 = bpy.data.objects.new('strauch.014', None)
ob_strauch_013 = bpy.data.objects.new('strauch.013', None)
ob_zweiterbaum_022 = bpy.data.objects.new('zweiterbaum.022', None)
ob_zweiterbaum_021 = bpy.data.objects.new('zweiterbaum.021', None)
ob_zweiterbaum_020 = bpy.data.objects.new('zweiterbaum.020', None)
ob_palme_036 = bpy.data.objects.new('palme.036', None)
ob_palme_035 = bpy.data.objects.new('palme.035', None)
ob_palme_034 = bpy.data.objects.new('palme.034', None)
ob_palme_033 = bpy.data.objects.new('palme.033', None)
ob_strauch_012 = bpy.data.objects.new('strauch.012', None)
ob_strauch_011 = bpy.data.objects.new('strauch.011', None)
ob_palme_032 = bpy.data.objects.new('palme.032', None)
ob_palme_031 = bpy.data.objects.new('palme.031', None)
ob_zweiterbaum_019 = bpy.data.objects.new('zweiterbaum.019', None)
ob_palme_030 = bpy.data.objects.new('palme.030', None)
ob_palme_029 = bpy.data.objects.new('palme.029', None)
ob_palme_028 = bpy.data.objects.new('palme.028', None)
ob_palme_027 = bpy.data.objects.new('palme.027', None)
ob_palme_026 = bpy.data.objects.new('palme.026', None)
ob_zweiterbaum_018 = bpy.data.objects.new('zweiterbaum.018', None)
ob_zweiterbaum_017 = bpy.data.objects.new('zweiterbaum.017', None)
ob_palme_025 = bpy.data.objects.new('palme.025', None)
ob_palme_024 = bpy.data.objects.new('palme.024', None)
ob_strauch_010 = bpy.data.objects.new('strauch.010', None)
ob_strauch_009 = bpy.data.objects.new('strauch.009', None)
ob_strauch_008 = bpy.data.objects.new('strauch.008', None)
ob_strauch_007 = bpy.data.objects.new('strauch.007', None)
ob_strauch_006 = bpy.data.objects.new('strauch.006', None)
ob_strauch_005 = bpy.data.objects.new('strauch.005', None)
ob_strauch_004 = bpy.data.objects.new('strauch.004', None)
ob_palme_023 = bpy.data.objects.new('palme.023', None)
ob_palme_022 = bpy.data.objects.new('palme.022', None)
ob_strauch_003 = bpy.data.objects.new('strauch.003', None)
ob_strauch_002 = bpy.data.objects.new('strauch.002', None)
ob_strauch_001 = bpy.data.objects.new('strauch.001', None)
ob_strauch = bpy.data.objects.new('strauch', None)
ob_steinneu_003 = bpy.data.objects.new('STEINNEU.003', None)
ob_steinneu_002 = bpy.data.objects.new('STEINNEU.002', None)
ob_steinneu_001 = bpy.data.objects.new('STEINNEU.001', None)
ob_steinneu = bpy.data.objects.new('STEINNEU', None)
ob_stein_005 = bpy.data.objects.new('stein.005', None)
ob_stein_004 = bpy.data.objects.new('stein.004', None)
ob_stein_003 = bpy.data.objects.new('stein.003', None)
ob_stein_002 = bpy.data.objects.new('stein.002', None)
ob_stein_001 = bpy.data.objects.new('stein.001', None)
ob_stein = bpy.data.objects.new('stein', None)
ob_erste_baum_004 = bpy.data.objects.new('erste baum.004', None)
ob_erste_baum_003 = bpy.data.objects.new('erste baum.003', None)
ob_palme_021 = bpy.data.objects.new('palme.021', None)
ob_palme_020 = bpy.data.objects.new('palme.020', None)
ob_palme_019 = bpy.data.objects.new('palme.019', None)
ob_zweiterbaum_016 = bpy.data.objects.new('zweiterbaum.016', None)
ob_zweiterbaum_015 = bpy.data.objects.new('zweiterbaum.015', None)
ob_zweiterbaum_014 = bpy.data.objects.new('zweiterbaum.014', None)
ob_dritterbaum_007 = bpy.data.objects.new('dritterbaum.007', None)
ob_palme_018 = bpy.data.objects.new('palme.018', None)
ob_zweiterbaum_013 = bpy.data.objects.new('zweiterbaum.013', None)
ob_erste_baum_002 = bpy.data.objects.new('erste baum.002', None)
ob_zweiterbaum_012 = bpy.data.objects.new('zweiterbaum.012', None)
ob_dritterbaum_006 = bpy.data.objects.new('dritterbaum.006', None)
ob_zweiterbaum_011 = bpy.data.objects.new('zweiterbaum.011', None)
ob_dritterbaum_005 = bpy.data.objects.new('dritterbaum.005', None)
ob_pixiefinal01 = bpy.data.objects.new('Pixiefinal01', None)
ob_zweiterbaum_010 = bpy.data.objects.new('zweiterbaum.010', None)
ob_zweiterbaum_009 = bpy.data.objects.new('zweiterbaum.009', None)
ob_zweiterbaum_008 = bpy.data.objects.new('zweiterbaum.008', None)
ob_zweiterbaum_007 = bpy.data.objects.new('zweiterbaum.007', None)
ob_palme_017 = bpy.data.objects.new('palme.017', None)
ob_palme_016 = bpy.data.objects.new('palme.016', None)
ob_palme_015 = bpy.data.objects.new('palme.015', None)
ob_palme_014 = bpy.data.objects.new('palme.014', None)
ob_palme_013 = bpy.data.objects.new('palme.013', None)
ob_palme_012 = bpy.data.objects.new('palme.012', None)
ob_palme_011 = bpy.data.objects.new('palme.011', None)
ob_zweiterbaum_006 = bpy.data.objects.new('zweiterbaum.006', None)
ob_zweiterbaum_005 = bpy.data.objects.new('zweiterbaum.005', None)
ob_dritterbaum_004 = bpy.data.objects.new('dritterbaum.004', None)
ob_dritterbaum_003 = bpy.data.objects.new('dritterbaum.003', None)
ob_dritterbaum_002 = bpy.data.objects.new('dritterbaum.002', None)
ob_zweiterbaum_004 = bpy.data.objects.new('zweiterbaum.004', None)
ob_zweiterbaum_003 = bpy.data.objects.new('zweiterbaum.003', None)
ob_palme_010 = bpy.data.objects.new('palme.010', None)
ob_palme_009 = bpy.data.objects.new('palme.009', None)
ob_palme_008 = bpy.data.objects.new('palme.008', None)
ob_palme_007 = bpy.data.objects.new('palme.007', None)
ob_zweiterbaum_002 = bpy.data.objects.new('zweiterbaum.002', None)
ob_erste_baum_001 = bpy.data.objects.new('erste baum.001', None)
ob_dritterbaum_001 = bpy.data.objects.new('dritterbaum.001', None)
ob_zweiterbaum_001 = bpy.data.objects.new('zweiterbaum.001', None)
ob_palme_006 = bpy.data.objects.new('palme.006', None)
ob_palme_005 = bpy.data.objects.new('palme.005', None)
ob_palme_004 = bpy.data.objects.new('palme.004', None)
ob_palme_003 = bpy.data.objects.new('palme.003', None)
ob_palme_002 = bpy.data.objects.new('palme.002', None)
ob_palme_001 = bpy.data.objects.new('palme.001', None)
ob_zweiterbaum = bpy.data.objects.new('zweiterbaum', None)
ob_erste_baum = bpy.data.objects.new('erste baum', None)
ob_dritterbaum = bpy.data.objects.new('dritterbaum', None)
ob_palme = bpy.data.objects.new('palme', None)
ob_plane = bpy.data.objects.new('Plane', me_plane)
ob_lamp = bpy.data.objects.new('Lamp', light_lamp)
ob_camera = bpy.data.objects.new('Camera', cam_camera)

# ---- transforms, parenting, visibility, modifiers, constraints
ob_strauch_018.location = (1.244, -0.08571, -0.3178)
ob_strauch_018.scale = (0.8072, 0.8072, 0.8072)
ob_strauch_018.empty_image_offset = (0.0, 0.0)
ob_strauch_018.show_instancer_for_render = False
ob_strauch_018.instance_type = 'COLLECTION'
ob_strauch_018.lineart.crease_threshold = 0.0
ob_strauch_017.location = (2.712, 0.05415, -0.2418)
ob_strauch_017.scale = (0.8072, 0.8072, 0.8072)
ob_strauch_017.empty_image_offset = (0.0, 0.0)
ob_strauch_017.show_instancer_for_render = False
ob_strauch_017.instance_type = 'COLLECTION'
ob_strauch_017.lineart.crease_threshold = 0.0
ob_erste_baum_006.location = (-0.2092, -0.7924, 1.012)
ob_erste_baum_006.scale = (0.1449, 0.1449, 0.1449)
ob_erste_baum_006.empty_image_offset = (0.0, 0.0)
ob_erste_baum_006.show_instancer_for_render = False
ob_erste_baum_006.instance_type = 'COLLECTION'
ob_erste_baum_006.lineart.crease_threshold = 0.0
ob_erste_baum_005.location = (0.3066, -0.3049, 1.143)
ob_erste_baum_005.scale = (0.2089, 0.2089, 0.2089)
ob_erste_baum_005.empty_image_offset = (0.0, 0.0)
ob_erste_baum_005.show_instancer_for_render = False
ob_erste_baum_005.instance_type = 'COLLECTION'
ob_erste_baum_005.lineart.crease_threshold = 0.0
ob_palme_037.location = (2.096, -0.8517, 0.3131)
ob_palme_037.rotation_euler = (0.0, -0.0, 1.631)
ob_palme_037.scale = (0.9125, 0.9125, 0.9125)
ob_palme_037.empty_image_offset = (0.0, 0.0)
ob_palme_037.show_instancer_for_render = False
ob_palme_037.instance_type = 'COLLECTION'
ob_palme_037.lineart.crease_threshold = 0.0
ob_zweiterbaum_026.location = (-7.713, 5.372, -1.097)
ob_zweiterbaum_026.rotation_euler = (0.006331, 0.5468, 2.168)
ob_zweiterbaum_026.scale = (0.1051, 0.1051, 0.1051)
ob_zweiterbaum_026.empty_image_offset = (0.0, 0.0)
ob_zweiterbaum_026.show_instancer_for_render = False
ob_zweiterbaum_026.instance_type = 'COLLECTION'
ob_zweiterbaum_026.lineart.crease_threshold = 0.0
ob_zweiterbaum_025.location = (-9.233, 0.4084, 0.04845)
ob_zweiterbaum_025.rotation_euler = (0.006331, 0.5468, 2.168)
ob_zweiterbaum_025.scale = (0.1051, 0.1051, 0.1051)
ob_zweiterbaum_025.empty_image_offset = (0.0, 0.0)
ob_zweiterbaum_025.show_instancer_for_render = False
ob_zweiterbaum_025.instance_type = 'COLLECTION'
ob_zweiterbaum_025.lineart.crease_threshold = 0.0
ob_strauch_016.location = (2.41, 9.663, 0.1413)
ob_strauch_016.scale = (1.131, 1.131, 1.131)
ob_strauch_016.empty_image_offset = (0.0, 0.0)
ob_strauch_016.show_instancer_for_render = False
ob_strauch_016.instance_type = 'COLLECTION'
ob_strauch_016.lineart.crease_threshold = 0.0
ob_zweiterbaum_024.location = (6.223, 10.86, 1.101)
ob_zweiterbaum_024.rotation_euler = (0.0, -0.0, 1.631)
ob_zweiterbaum_024.scale = (0.2531, 0.2531, 0.2531)
ob_zweiterbaum_024.empty_image_offset = (0.0, 0.0)
ob_zweiterbaum_024.show_instancer_for_render = False
ob_zweiterbaum_024.instance_type = 'COLLECTION'
ob_zweiterbaum_024.lineart.crease_threshold = 0.0
ob_zweiterbaum_023.location = (-8.911, 9.576, -0.908)
ob_zweiterbaum_023.rotation_euler = (0.0, -0.0, 1.631)
ob_zweiterbaum_023.scale = (0.2531, 0.2531, 0.2531)
ob_zweiterbaum_023.empty_image_offset = (0.0, 0.0)
ob_zweiterbaum_023.show_instancer_for_render = False
ob_zweiterbaum_023.instance_type = 'COLLECTION'
ob_zweiterbaum_023.lineart.crease_threshold = 0.0
ob_strauch_015.location = (-8.431, 7.879, -2.168)
ob_strauch_015.scale = (0.8072, 0.8072, 0.8072)
ob_strauch_015.empty_image_offset = (0.0, 0.0)
ob_strauch_015.show_instancer_for_render = False
ob_strauch_015.instance_type = 'COLLECTION'
ob_strauch_015.lineart.crease_threshold = 0.0
ob_strauch_014.location = (-2.547, 8.912, -1.474)
ob_strauch_014.scale = (0.8072, 0.8072, 0.8072)
ob_strauch_014.empty_image_offset = (0.0, 0.0)
ob_strauch_014.show_instancer_for_render = False
ob_strauch_014.instance_type = 'COLLECTION'
ob_strauch_014.lineart.crease_threshold = 0.0
ob_strauch_013.location = (-2.235, 8.42, -0.1486)
ob_strauch_013.scale = (0.8072, 0.8072, 0.8072)
ob_strauch_013.empty_image_offset = (0.0, 0.0)
ob_strauch_013.show_instancer_for_render = False
ob_strauch_013.instance_type = 'COLLECTION'
ob_strauch_013.lineart.crease_threshold = 0.0
ob_zweiterbaum_022.location = (-4.142, 9.682, -1.207)
ob_zweiterbaum_022.rotation_euler = (0.0, -0.0, 1.631)
ob_zweiterbaum_022.scale = (0.06668, 0.06668, 0.06668)
ob_zweiterbaum_022.empty_image_offset = (0.0, 0.0)
ob_zweiterbaum_022.show_instancer_for_render = False
ob_zweiterbaum_022.instance_type = 'COLLECTION'
ob_zweiterbaum_022.lineart.crease_threshold = 0.0
ob_zweiterbaum_021.location = (-3.151, 9.594, -0.4723)
ob_zweiterbaum_021.rotation_euler = (0.0, -0.0, 1.631)
ob_zweiterbaum_021.scale = (0.06668, 0.06668, 0.06668)
ob_zweiterbaum_021.empty_image_offset = (0.0, 0.0)
ob_zweiterbaum_021.show_instancer_for_render = False
ob_zweiterbaum_021.instance_type = 'COLLECTION'
ob_zweiterbaum_021.lineart.crease_threshold = 0.0
ob_zweiterbaum_020.location = (-5.213, 9.153, -0.5288)
ob_zweiterbaum_020.rotation_euler = (0.0, -0.0, 1.631)
ob_zweiterbaum_020.scale = (0.06668, 0.06668, 0.06668)
ob_zweiterbaum_020.empty_image_offset = (0.0, 0.0)
ob_zweiterbaum_020.show_instancer_for_render = False
ob_zweiterbaum_020.instance_type = 'COLLECTION'
ob_zweiterbaum_020.lineart.crease_threshold = 0.0
ob_palme_036.location = (7.382, 7.721, -6.893)
ob_palme_036.scale = (0.9125, 0.9125, 0.9125)
ob_palme_036.empty_image_offset = (0.0, 0.0)
ob_palme_036.show_instancer_for_render = False
ob_palme_036.instance_type = 'COLLECTION'
ob_palme_036.lineart.crease_threshold = 0.0
ob_palme_035.location = (8.928, 7.667, -7.023)
ob_palme_035.scale = (0.9125, 0.9125, 0.9125)
ob_palme_035.empty_image_offset = (0.0, 0.0)
ob_palme_035.show_instancer_for_render = False
ob_palme_035.instance_type = 'COLLECTION'
ob_palme_035.lineart.crease_threshold = 0.0
ob_palme_034.location = (6.522, 7.259, -7.339)
ob_palme_034.scale = (0.9125, 0.9125, 0.9125)
ob_palme_034.empty_image_offset = (0.0, 0.0)
ob_palme_034.show_instancer_for_render = False
ob_palme_034.instance_type = 'COLLECTION'
ob_palme_034.lineart.crease_threshold = 0.0
ob_palme_033.location = (-5.614, 8.294, -6.827)
ob_palme_033.scale = (0.9125, 0.9125, 0.9125)
ob_palme_033.empty_image_offset = (0.0, 0.0)
ob_palme_033.show_instancer_for_render = False
ob_palme_033.instance_type = 'COLLECTION'
ob_palme_033.lineart.crease_threshold = 0.0
ob_strauch_012.location = (-10.75, 1.366, 1.497)
ob_strauch_012.scale = (0.7451, 0.7451, 0.7451)
ob_strauch_012.empty_image_offset = (0.0, 0.0)
ob_strauch_012.show_instancer_for_render = False
ob_strauch_012.instance_type = 'COLLECTION'
ob_strauch_012.lineart.crease_threshold = 0.0
ob_strauch_011.location = (-7.643, 9.136, -0.3353)
ob_strauch_011.scale = (0.8072, 0.8072, 0.8072)
ob_strauch_011.empty_image_offset = (0.0, 0.0)
ob_strauch_011.show_instancer_for_render = False
ob_strauch_011.instance_type = 'COLLECTION'
ob_strauch_011.lineart.crease_threshold = 0.0
ob_palme_032.location = (-9.95, 6.433, 0.1036)
ob_palme_032.rotation_euler = (0.0, -0.0, 1.631)
ob_palme_032.scale = (0.9125, 0.9125, 0.9125)
ob_palme_032.empty_image_offset = (0.0, 0.0)
ob_palme_032.show_instancer_for_render = False
ob_palme_032.instance_type = 'COLLECTION'
ob_palme_032.lineart.crease_threshold = 0.0
ob_palme_031.location = (-9.815, -0.2914, 0.7396)
ob_palme_031.rotation_euler = (0.0, -0.0, 1.631)
ob_palme_031.scale = (0.9125, 0.9125, 0.9125)
ob_palme_031.empty_image_offset = (0.0, 0.0)
ob_palme_031.show_instancer_for_render = False
ob_palme_031.instance_type = 'COLLECTION'
ob_palme_031.lineart.crease_threshold = 0.0
ob_zweiterbaum_019.location = (-9.685, -2.616, 0.2628)
ob_zweiterbaum_019.rotation_euler = (0.0, -0.0, 1.631)
ob_zweiterbaum_019.scale = (0.1288, 0.1288, 0.1288)
ob_zweiterbaum_019.empty_image_offset = (0.0, 0.0)
ob_zweiterbaum_019.show_instancer_for_render = False
ob_zweiterbaum_019.instance_type = 'COLLECTION'
ob_zweiterbaum_019.lineart.crease_threshold = 0.0
ob_palme_030.location = (-9.901, 1.74, 0.7807)
ob_palme_030.rotation_euler = (0.0, -0.0, 1.631)
ob_palme_030.scale = (0.9125, 0.9125, 0.9125)
ob_palme_030.empty_image_offset = (0.0, 0.0)
ob_palme_030.show_instancer_for_render = False
ob_palme_030.instance_type = 'COLLECTION'
ob_palme_030.lineart.crease_threshold = 0.0
ob_palme_029.location = (-7.651, -2.678, -0.2999)
ob_palme_029.rotation_euler = (0.0, -0.0, 1.631)
ob_palme_029.scale = (0.9125, 0.9125, 0.9125)
ob_palme_029.empty_image_offset = (0.0, 0.0)
ob_palme_029.show_instancer_for_render = False
ob_palme_029.instance_type = 'COLLECTION'
ob_palme_029.lineart.crease_threshold = 0.0
ob_palme_028.location = (-8.367, -1.362, -2.905)
ob_palme_028.rotation_euler = (0.0, -0.0, 1.631)
ob_palme_028.scale = (0.9125, 0.9125, 0.9125)
ob_palme_028.empty_image_offset = (0.0, 0.0)
ob_palme_028.show_instancer_for_render = False
ob_palme_028.instance_type = 'COLLECTION'
ob_palme_028.lineart.crease_threshold = 0.0
ob_palme_027.location = (-9.034, 1.107, -2.762)
ob_palme_027.rotation_euler = (0.0, -0.0, 1.631)
ob_palme_027.scale = (0.9125, 0.9125, 0.9125)
ob_palme_027.empty_image_offset = (0.0, 0.0)
ob_palme_027.show_instancer_for_render = False
ob_palme_027.instance_type = 'COLLECTION'
ob_palme_027.lineart.crease_threshold = 0.0
ob_palme_026.location = (-5.274, 0.09939, -5.55)
ob_palme_026.rotation_euler = (0.0, -0.0, 1.631)
ob_palme_026.scale = (0.9125, 0.9125, 0.9125)
ob_palme_026.empty_image_offset = (0.0, 0.0)
ob_palme_026.show_instancer_for_render = False
ob_palme_026.instance_type = 'COLLECTION'
ob_palme_026.lineart.crease_threshold = 0.0
ob_zweiterbaum_018.location = (-8.47, 3.191, 3.031)
ob_zweiterbaum_018.rotation_euler = (0.0, -0.0, 1.631)
ob_zweiterbaum_018.scale = (0.1051, 0.1051, 0.1051)
ob_zweiterbaum_018.empty_image_offset = (0.0, 0.0)
ob_zweiterbaum_018.show_instancer_for_render = False
ob_zweiterbaum_018.instance_type = 'COLLECTION'
ob_zweiterbaum_018.lineart.crease_threshold = 0.0
ob_zweiterbaum_017.location = (-9.996, 5.763, 2.763)
ob_zweiterbaum_017.rotation_euler = (0.0, -0.0, 1.631)
ob_zweiterbaum_017.scale = (0.1051, 0.1051, 0.1051)
ob_zweiterbaum_017.empty_image_offset = (0.0, 0.0)
ob_zweiterbaum_017.show_instancer_for_render = False
ob_zweiterbaum_017.instance_type = 'COLLECTION'
ob_zweiterbaum_017.lineart.crease_threshold = 0.0
ob_palme_025.location = (-4.336, 8.014, 0.3144)
ob_palme_025.rotation_euler = (0.0, -0.0, 1.631)
ob_palme_025.scale = (0.3964, 0.3964, 0.3964)
ob_palme_025.empty_image_offset = (0.0, 0.0)
ob_palme_025.show_instancer_for_render = False
ob_palme_025.instance_type = 'COLLECTION'
ob_palme_025.lineart.crease_threshold = 0.0
ob_palme_024.location = (-2.726, 8.243, -0.2913)
ob_palme_024.rotation_euler = (0.0, -0.0, 1.631)
ob_palme_024.scale = (0.9125, 0.9125, 0.9125)
ob_palme_024.empty_image_offset = (0.0, 0.0)
ob_palme_024.show_instancer_for_render = False
ob_palme_024.instance_type = 'COLLECTION'
ob_palme_024.lineart.crease_threshold = 0.0
ob_strauch_010.location = (-9.238, 3.5, -0.01172)
ob_strauch_010.scale = (0.8072, 0.8072, 0.8072)
ob_strauch_010.empty_image_offset = (0.0, 0.0)
ob_strauch_010.show_instancer_for_render = False
ob_strauch_010.instance_type = 'COLLECTION'
ob_strauch_010.lineart.crease_threshold = 0.0
ob_strauch_009.location = (-9.464, 4.598, 0.1234)
ob_strauch_009.scale = (0.8072, 0.8072, 0.8072)
ob_strauch_009.empty_image_offset = (0.0, 0.0)
ob_strauch_009.show_instancer_for_render = False
ob_strauch_009.instance_type = 'COLLECTION'
ob_strauch_009.lineart.crease_threshold = 0.0
ob_strauch_008.location = (-9.466, 5.509, 1.074)
ob_strauch_008.scale = (0.8072, 0.8072, 0.8072)
ob_strauch_008.empty_image_offset = (0.0, 0.0)
ob_strauch_008.show_instancer_for_render = False
ob_strauch_008.instance_type = 'COLLECTION'
ob_strauch_008.lineart.crease_threshold = 0.0
ob_strauch_007.location = (-1.022, 8.915, -0.1206)
ob_strauch_007.scale = (0.8072, 0.8072, 0.8072)
ob_strauch_007.empty_image_offset = (0.0, 0.0)
ob_strauch_007.show_instancer_for_render = False
ob_strauch_007.instance_type = 'COLLECTION'
ob_strauch_007.lineart.crease_threshold = 0.0
ob_strauch_006.location = (2.88, -9.701, 1.461)
ob_strauch_006.scale = (0.8072, 0.8072, 0.8072)
ob_strauch_006.empty_image_offset = (0.0, 0.0)
ob_strauch_006.show_instancer_for_render = False
ob_strauch_006.instance_type = 'COLLECTION'
ob_strauch_006.lineart.crease_threshold = 0.0
ob_strauch_005.location = (5.345, -7.999, 0.6066)
ob_strauch_005.scale = (0.2282, 0.2282, 0.2282)
ob_strauch_005.empty_image_offset = (0.0, 0.0)
ob_strauch_005.show_instancer_for_render = False
ob_strauch_005.instance_type = 'COLLECTION'
ob_strauch_005.lineart.crease_threshold = 0.0
ob_strauch_004.location = (4.888, -9.578, 0.5365)
ob_strauch_004.scale = (0.5053, 0.5053, 0.5053)
ob_strauch_004.empty_image_offset = (0.0, 0.0)
ob_strauch_004.show_instancer_for_render = False
ob_strauch_004.instance_type = 'COLLECTION'
ob_strauch_004.lineart.crease_threshold = 0.0
ob_palme_023.location = (11.12, 0.6714, -0.2382)
ob_palme_023.rotation_euler = (0.0, -1.314, -0.9215)
ob_palme_023.scale = (0.6609, 0.6609, 0.6609)
ob_palme_023.empty_image_offset = (0.0, 0.0)
ob_palme_023.show_instancer_for_render = False
ob_palme_023.instance_type = 'COLLECTION'
ob_palme_023.lineart.crease_threshold = 0.0
ob_palme_022.location = (9.952, -1.669, 0.4915)
ob_palme_022.rotation_euler = (0.0, -1.012, 0.0)
ob_palme_022.scale = (0.6609, 0.6609, 0.6609)
ob_palme_022.empty_image_offset = (0.0, 0.0)
ob_palme_022.show_instancer_for_render = False
ob_palme_022.instance_type = 'COLLECTION'
ob_palme_022.lineart.crease_threshold = 0.0
ob_strauch_003.location = (9.675, -6.551, 0.8452)
ob_strauch_003.rotation_euler = (0.0, 1.654, -1.854)
ob_strauch_003.scale = (0.4907, 0.4907, 0.4907)
ob_strauch_003.empty_image_offset = (0.0, 0.0)
ob_strauch_003.show_instancer_for_render = False
ob_strauch_003.instance_type = 'COLLECTION'
ob_strauch_003.lineart.crease_threshold = 0.0
ob_strauch_002.location = (9.835, -3.727, 0.3759)
ob_strauch_002.rotation_euler = (-0.0, 1.654, 2.312)
ob_strauch_002.scale = (0.4907, 0.4907, 0.4907)
ob_strauch_002.empty_image_offset = (0.0, 0.0)
ob_strauch_002.show_instancer_for_render = False
ob_strauch_002.instance_type = 'COLLECTION'
ob_strauch_002.lineart.crease_threshold = 0.0
ob_strauch_001.location = (9.92, 3.066, 0.4829)
ob_strauch_001.rotation_euler = (-0.0, 1.654, 2.312)
ob_strauch_001.scale = (0.4907, 0.4907, 0.4907)
ob_strauch_001.empty_image_offset = (0.0, 0.0)
ob_strauch_001.show_instancer_for_render = False
ob_strauch_001.instance_type = 'COLLECTION'
ob_strauch_001.lineart.crease_threshold = 0.0
ob_strauch.location = (8.937, -4.622, 0.4977)
ob_strauch.empty_image_offset = (0.0, 0.0)
ob_strauch.show_instancer_for_render = False
ob_strauch.instance_type = 'COLLECTION'
ob_strauch.lineart.crease_threshold = 0.0
ob_steinneu_003.location = (2.266, -10.46, 1.827)
ob_steinneu_003.scale = (0.06051, 0.06051, 0.06051)
ob_steinneu_003.empty_image_offset = (0.0, 0.0)
ob_steinneu_003.show_instancer_for_render = False
ob_steinneu_003.instance_type = 'COLLECTION'
ob_steinneu_003.lineart.crease_threshold = 0.0
ob_steinneu_002.location = (0.3475, -10.34, 1.582)
ob_steinneu_002.scale = (0.06051, 0.06051, 0.06051)
ob_steinneu_002.empty_image_offset = (0.0, 0.0)
ob_steinneu_002.show_instancer_for_render = False
ob_steinneu_002.instance_type = 'COLLECTION'
ob_steinneu_002.lineart.crease_threshold = 0.0
ob_steinneu_001.location = (0.09327, -4.771, 1.252)
ob_steinneu_001.scale = (0.06051, 0.06051, 0.06051)
ob_steinneu_001.empty_image_offset = (0.0, 0.0)
ob_steinneu_001.show_instancer_for_render = False
ob_steinneu_001.instance_type = 'COLLECTION'
ob_steinneu_001.lineart.crease_threshold = 0.0
ob_steinneu.location = (-0.06061, -6.014, 1.402)
ob_steinneu.scale = (0.06051, 0.06051, 0.06051)
ob_steinneu.empty_image_offset = (0.0, 0.0)
ob_steinneu.show_instancer_for_render = False
ob_steinneu.instance_type = 'COLLECTION'
ob_steinneu.lineart.crease_threshold = 0.0
ob_stein_005.location = (2.517, -4.631, 1.921)
ob_stein_005.rotation_euler = (0.0, 0.8692, 0.4398)
ob_stein_005.scale = (1.292, 1.292, 1.292)
ob_stein_005.empty_image_offset = (0.0, 0.0)
ob_stein_005.show_instancer_for_render = False
ob_stein_005.instance_type = 'COLLECTION'
ob_stein_005.lineart.crease_threshold = 0.0
ob_stein_004.location = (3.224, -7.183, 1.181)
ob_stein_004.rotation_euler = (0.0, 0.8692, 2.258)
ob_stein_004.scale = (1.292, 1.292, 1.292)
ob_stein_004.empty_image_offset = (0.0, 0.0)
ob_stein_004.show_instancer_for_render = False
ob_stein_004.instance_type = 'COLLECTION'
ob_stein_004.lineart.crease_threshold = 0.0
ob_stein_003.location = (0.7273, -8.028, -0.5076)
ob_stein_003.rotation_euler = (0.0, 0.8692, 0.4398)
ob_stein_003.scale = (1.292, 1.292, 1.292)
ob_stein_003.empty_image_offset = (0.0, 0.0)
ob_stein_003.show_instancer_for_render = False
ob_stein_003.instance_type = 'COLLECTION'
ob_stein_003.lineart.crease_threshold = 0.0
ob_stein_002.location = (3.05, -2.805, 1.02)
ob_stein_002.rotation_euler = (0.0, 0.8692, 0.4398)
ob_stein_002.scale = (1.292, 1.292, 1.292)
ob_stein_002.empty_image_offset = (0.0, 0.0)
ob_stein_002.show_instancer_for_render = False
ob_stein_002.instance_type = 'COLLECTION'
ob_stein_002.lineart.crease_threshold = 0.0
ob_stein_001.location = (1.489, -2.736, 0.7761)
ob_stein_001.rotation_euler = (0.0, 0.8692, 0.4398)
ob_stein_001.scale = (0.9621, 0.9621, 0.9621)
ob_stein_001.empty_image_offset = (0.0, 0.0)
ob_stein_001.show_instancer_for_render = False
ob_stein_001.instance_type = 'COLLECTION'
ob_stein_001.lineart.crease_threshold = 0.0
ob_stein.location = (4.459, -4.229, 0.9821)
ob_stein.scale = (1.081, 1.081, 1.081)
ob_stein.empty_image_offset = (0.0, 0.0)
ob_stein.show_instancer_for_render = False
ob_stein.instance_type = 'COLLECTION'
ob_stein.lineart.crease_threshold = 0.0
ob_erste_baum_004.location = (6.62, 6.009, 0.8099)
ob_erste_baum_004.scale = (0.2086, 0.2086, 0.2086)
ob_erste_baum_004.empty_image_offset = (0.0, 0.0)
ob_erste_baum_004.show_instancer_for_render = False
ob_erste_baum_004.instance_type = 'COLLECTION'
ob_erste_baum_004.lineart.crease_threshold = 0.0
ob_erste_baum_003.location = (10.78, 4.044, 1.34)
ob_erste_baum_003.scale = (0.08446, 0.08446, 0.08446)
ob_erste_baum_003.empty_image_offset = (0.0, 0.0)
ob_erste_baum_003.show_instancer_for_render = False
ob_erste_baum_003.instance_type = 'COLLECTION'
ob_erste_baum_003.lineart.crease_threshold = 0.0
ob_palme_021.location = (7.512, -5.16, 0.03586)
ob_palme_021.rotation_euler = (1.484, 0.0, -3.606)
ob_palme_021.scale = (0.4776, 0.4776, 0.4776)
ob_palme_021.empty_image_offset = (0.0, 0.0)
ob_palme_021.show_instancer_for_render = False
ob_palme_021.instance_type = 'COLLECTION'
ob_palme_021.lineart.crease_threshold = 0.0
ob_palme_020.location = (8.347, -5.027, 0.01306)
ob_palme_020.rotation_euler = (1.407, 0.7365, -3.627)
ob_palme_020.scale = (0.4776, 0.4776, 0.4776)
ob_palme_020.empty_image_offset = (0.0, 0.0)
ob_palme_020.show_instancer_for_render = False
ob_palme_020.instance_type = 'COLLECTION'
ob_palme_020.lineart.crease_threshold = 0.0
ob_palme_019.location = (9.192, -4.812, 0.0009583)
ob_palme_019.scale = (0.3837, 0.3837, 0.3837)
ob_palme_019.empty_image_offset = (0.0, 0.0)
ob_palme_019.show_instancer_for_render = False
ob_palme_019.instance_type = 'COLLECTION'
ob_palme_019.lineart.crease_threshold = 0.0
ob_zweiterbaum_016.location = (9.551, 3.1, 0.1688)
ob_zweiterbaum_016.scale = (0.05911, 0.05911, 0.05911)
ob_zweiterbaum_016.empty_image_offset = (0.0, 0.0)
ob_zweiterbaum_016.show_instancer_for_render = False
ob_zweiterbaum_016.instance_type = 'COLLECTION'
ob_zweiterbaum_016.lineart.crease_threshold = 0.0
ob_zweiterbaum_015.location = (9.523, -0.8465, -0.1766)
ob_zweiterbaum_015.rotation_euler = (0.0, -0.6667, -1.319)
ob_zweiterbaum_015.scale = (0.05911, 0.05911, 0.05911)
ob_zweiterbaum_015.empty_image_offset = (0.0, 0.0)
ob_zweiterbaum_015.show_instancer_for_render = False
ob_zweiterbaum_015.instance_type = 'COLLECTION'
ob_zweiterbaum_015.lineart.crease_threshold = 0.0
ob_zweiterbaum_014.location = (9.523, 0.845, 0.03067)
ob_zweiterbaum_014.rotation_euler = (-0.8587, -0.1641, 0.0)
ob_zweiterbaum_014.scale = (0.05911, 0.05911, 0.05911)
ob_zweiterbaum_014.empty_image_offset = (0.0, 0.0)
ob_zweiterbaum_014.show_instancer_for_render = False
ob_zweiterbaum_014.instance_type = 'COLLECTION'
ob_zweiterbaum_014.lineart.crease_threshold = 0.0
ob_dritterbaum_007.location = (9.163, 2.5, 0.03755)
ob_dritterbaum_007.rotation_euler = (0.0, -0.5096, 0.0)
ob_dritterbaum_007.scale = (0.114, 0.114, 0.114)
ob_dritterbaum_007.empty_image_offset = (0.0, 0.0)
ob_dritterbaum_007.show_instancer_for_render = False
ob_dritterbaum_007.instance_type = 'COLLECTION'
ob_dritterbaum_007.lineart.crease_threshold = 0.0
ob_palme_018.location = (9.368, -4.565, 0.04905)
ob_palme_018.rotation_euler = (1.197, 0.37, 3.124)
ob_palme_018.scale = (0.9125, 0.9125, 0.9125)
ob_palme_018.empty_image_offset = (0.0, 0.0)
ob_palme_018.show_instancer_for_render = False
ob_palme_018.instance_type = 'COLLECTION'
ob_palme_018.lineart.crease_threshold = 0.0
ob_zweiterbaum_013.location = (9.276, -6.596, 0.3536)
ob_zweiterbaum_013.scale = (0.09584, 0.09584, 0.09584)
ob_zweiterbaum_013.empty_image_offset = (0.0, 0.0)
ob_zweiterbaum_013.show_instancer_for_render = False
ob_zweiterbaum_013.instance_type = 'COLLECTION'
ob_zweiterbaum_013.lineart.crease_threshold = 0.0
ob_erste_baum_002.location = (8.722, -9.844, 0.1061)
ob_erste_baum_002.scale = (0.2573, 0.2573, 0.2573)
ob_erste_baum_002.empty_image_offset = (0.0, 0.0)
ob_erste_baum_002.show_instancer_for_render = False
ob_erste_baum_002.instance_type = 'COLLECTION'
ob_erste_baum_002.lineart.crease_threshold = 0.0
ob_zweiterbaum_012.location = (1.329, 9.526, 0.3247)
ob_zweiterbaum_012.scale = (0.04416, 0.04416, 0.04416)
ob_zweiterbaum_012.empty_image_offset = (0.0, 0.0)
ob_zweiterbaum_012.show_instancer_for_render = False
ob_zweiterbaum_012.instance_type = 'COLLECTION'
ob_zweiterbaum_012.lineart.crease_threshold = 0.0
ob_dritterbaum_006.location = (-9.397, -7.787, 0.2181)
ob_dritterbaum_006.rotation_euler = (0.0, -0.0, 1.631)
ob_dritterbaum_006.scale = (0.05922, 0.05922, 0.05922)
ob_dritterbaum_006.empty_image_offset = (0.0, 0.0)
ob_dritterbaum_006.show_instancer_for_render = False
ob_dritterbaum_006.instance_type = 'COLLECTION'
ob_dritterbaum_006.lineart.crease_threshold = 0.0
ob_zweiterbaum_011.location = (4.839, -8.311, 1.043)
ob_zweiterbaum_011.scale = (0.09584, 0.09584, 0.09584)
ob_zweiterbaum_011.empty_image_offset = (0.0, 0.0)
ob_zweiterbaum_011.show_instancer_for_render = False
ob_zweiterbaum_011.instance_type = 'COLLECTION'
ob_zweiterbaum_011.lineart.crease_threshold = 0.0
ob_dritterbaum_005.location = (4.213, -9.48, 0.7246)
ob_dritterbaum_005.scale = (0.05826, 0.05826, 0.05826)
ob_dritterbaum_005.empty_image_offset = (0.0, 0.0)
ob_dritterbaum_005.show_instancer_for_render = False
ob_dritterbaum_005.instance_type = 'COLLECTION'
ob_dritterbaum_005.lineart.crease_threshold = 0.0
ob_pixiefinal01.location = (6.133, -9.045, 0.05953)
ob_pixiefinal01.scale = (0.1455, 0.1455, 0.1455)
ob_pixiefinal01.empty_image_offset = (0.0, 0.0)
ob_pixiefinal01.show_instancer_for_render = False
ob_pixiefinal01.instance_type = 'COLLECTION'
ob_pixiefinal01.lineart.crease_threshold = 0.0
ob_zweiterbaum_010.location = (-9.81, 7.796, 0.09046)
ob_zweiterbaum_010.rotation_euler = (0.0, -0.0, 1.631)
ob_zweiterbaum_010.scale = (0.04781, 0.04781, 0.04781)
ob_zweiterbaum_010.empty_image_offset = (0.0, 0.0)
ob_zweiterbaum_010.show_instancer_for_render = False
ob_zweiterbaum_010.instance_type = 'COLLECTION'
ob_zweiterbaum_010.lineart.crease_threshold = 0.0
ob_zweiterbaum_009.location = (-9.303, -7.323, 0.05403)
ob_zweiterbaum_009.rotation_euler = (0.05442, 0.656, 2.305)
ob_zweiterbaum_009.scale = (0.1225, 0.1225, 0.1225)
ob_zweiterbaum_009.empty_image_offset = (0.0, 0.0)
ob_zweiterbaum_009.show_instancer_for_render = False
ob_zweiterbaum_009.instance_type = 'COLLECTION'
ob_zweiterbaum_009.lineart.crease_threshold = 0.0
ob_zweiterbaum_008.location = (-8.72, -8.251, -0.235)
ob_zweiterbaum_008.rotation_euler = (0.0, -0.0, 1.631)
ob_zweiterbaum_008.scale = (0.1568, 0.1568, 0.1568)
ob_zweiterbaum_008.empty_image_offset = (0.0, 0.0)
ob_zweiterbaum_008.show_instancer_for_render = False
ob_zweiterbaum_008.instance_type = 'COLLECTION'
ob_zweiterbaum_008.lineart.crease_threshold = 0.0
ob_zweiterbaum_007.location = (-10.12, -5.287, 0.6767)
ob_zweiterbaum_007.rotation_euler = (0.006331, 0.5468, 2.168)
ob_zweiterbaum_007.scale = (0.1051, 0.1051, 0.1051)
ob_zweiterbaum_007.empty_image_offset = (0.0, 0.0)
ob_zweiterbaum_007.show_instancer_for_render = False
ob_zweiterbaum_007.instance_type = 'COLLECTION'
ob_zweiterbaum_007.lineart.crease_threshold = 0.0
ob_palme_017.location = (-7.231, -7.277, 0.4079)
ob_palme_017.scale = (0.386, 0.386, 0.386)
ob_palme_017.empty_image_offset = (0.0, 0.0)
ob_palme_017.show_instancer_for_render = False
ob_palme_017.instance_type = 'COLLECTION'
ob_palme_017.lineart.crease_threshold = 0.0
ob_palme_016.location = (-6.89, -5.807, 0.4041)
ob_palme_016.scale = (0.5787, 0.5787, 0.5787)
ob_palme_016.empty_image_offset = (0.0, 0.0)
ob_palme_016.show_instancer_for_render = False
ob_palme_016.instance_type = 'COLLECTION'
ob_palme_016.lineart.crease_threshold = 0.0
ob_palme_015.location = (2.424, -6.061, 0.9034)
ob_palme_015.scale = (0.5787, 0.5787, 0.5787)
ob_palme_015.empty_image_offset = (0.0, 0.0)
ob_palme_015.show_instancer_for_render = False
ob_palme_015.instance_type = 'COLLECTION'
ob_palme_015.lineart.crease_threshold = 0.0
ob_palme_014.location = (-8.447, -7.622, 0.4257)
ob_palme_014.rotation_euler = (0.0, -0.0, 1.631)
ob_palme_014.scale = (0.9125, 0.9125, 0.9125)
ob_palme_014.empty_image_offset = (0.0, 0.0)
ob_palme_014.show_instancer_for_render = False
ob_palme_014.instance_type = 'COLLECTION'
ob_palme_014.lineart.crease_threshold = 0.0
ob_palme_013.location = (-9.404, 8.274, -1.812)
ob_palme_013.rotation_euler = (0.0, -0.0, 1.631)
ob_palme_013.scale = (0.7342, 0.7342, 0.7342)
ob_palme_013.empty_image_offset = (0.0, 0.0)
ob_palme_013.show_instancer_for_render = False
ob_palme_013.instance_type = 'COLLECTION'
ob_palme_013.lineart.crease_threshold = 0.0
ob_palme_012.location = (-8.431, -9.495, 0.2384)
ob_palme_012.rotation_euler = (0.0, -0.0, 1.631)
ob_palme_012.scale = (0.7355, 0.7355, 0.7355)
ob_palme_012.empty_image_offset = (0.0, 0.0)
ob_palme_012.show_instancer_for_render = False
ob_palme_012.instance_type = 'COLLECTION'
ob_palme_012.lineart.crease_threshold = 0.0
ob_palme_011.location = (-8.573, 7.182, -2.825)
ob_palme_011.rotation_euler = (0.0, -0.0, 1.631)
ob_palme_011.scale = (0.9125, 0.9125, 0.9125)
ob_palme_011.empty_image_offset = (0.0, 0.0)
ob_palme_011.show_instancer_for_render = False
ob_palme_011.instance_type = 'COLLECTION'
ob_palme_011.lineart.crease_threshold = 0.0
ob_zweiterbaum_006.location = (-9.547, 9.128, -0.1902)
ob_zweiterbaum_006.rotation_euler = (0.0, -0.0, 1.631)
ob_zweiterbaum_006.scale = (0.06668, 0.06668, 0.06668)
ob_zweiterbaum_006.empty_image_offset = (0.0, 0.0)
ob_zweiterbaum_006.show_instancer_for_render = False
ob_zweiterbaum_006.instance_type = 'COLLECTION'
ob_zweiterbaum_006.lineart.crease_threshold = 0.0
ob_zweiterbaum_005.location = (-9.249, -8.279, 0.2607)
ob_zweiterbaum_005.rotation_euler = (0.0, -0.0, 1.631)
ob_zweiterbaum_005.scale = (0.1051, 0.1051, 0.1051)
ob_zweiterbaum_005.empty_image_offset = (0.0, 0.0)
ob_zweiterbaum_005.show_instancer_for_render = False
ob_zweiterbaum_005.instance_type = 'COLLECTION'
ob_zweiterbaum_005.lineart.crease_threshold = 0.0
ob_dritterbaum_004.location = (-8.54, -9.242, -0.6707)
ob_dritterbaum_004.rotation_euler = (0.0, -0.0, 1.631)
ob_dritterbaum_004.scale = (0.114, 0.114, 0.114)
ob_dritterbaum_004.empty_image_offset = (0.0, 0.0)
ob_dritterbaum_004.show_instancer_for_render = False
ob_dritterbaum_004.instance_type = 'COLLECTION'
ob_dritterbaum_004.lineart.crease_threshold = 0.0
ob_dritterbaum_003.location = (5.32, 8.894, 0.226)
ob_dritterbaum_003.scale = (0.06283, 0.06283, 0.06283)
ob_dritterbaum_003.empty_image_offset = (0.0, 0.0)
ob_dritterbaum_003.show_instancer_for_render = False
ob_dritterbaum_003.instance_type = 'COLLECTION'
ob_dritterbaum_003.lineart.crease_threshold = 0.0
ob_dritterbaum_002.location = (3.169, 8.152, 0.1991)
ob_dritterbaum_002.scale = (0.114, 0.114, 0.114)
ob_dritterbaum_002.empty_image_offset = (0.0, 0.0)
ob_dritterbaum_002.show_instancer_for_render = False
ob_dritterbaum_002.instance_type = 'COLLECTION'
ob_dritterbaum_002.lineart.crease_threshold = 0.0
ob_zweiterbaum_004.location = (0.5958, 8.767, 0.03021)
ob_zweiterbaum_004.scale = (0.1051, 0.1051, 0.1051)
ob_zweiterbaum_004.empty_image_offset = (0.0, 0.0)
ob_zweiterbaum_004.show_instancer_for_render = False
ob_zweiterbaum_004.instance_type = 'COLLECTION'
ob_zweiterbaum_004.lineart.crease_threshold = 0.0
ob_zweiterbaum_003.location = (4.162, 8.853, 0.3319)
ob_zweiterbaum_003.scale = (0.06668, 0.06668, 0.06668)
ob_zweiterbaum_003.empty_image_offset = (0.0, 0.0)
ob_zweiterbaum_003.show_instancer_for_render = False
ob_zweiterbaum_003.instance_type = 'COLLECTION'
ob_zweiterbaum_003.lineart.crease_threshold = 0.0
ob_palme_010.location = (2.162, 7.997, -3.482)
ob_palme_010.scale = (0.9125, 0.9125, 0.9125)
ob_palme_010.empty_image_offset = (0.0, 0.0)
ob_palme_010.show_instancer_for_render = False
ob_palme_010.instance_type = 'COLLECTION'
ob_palme_010.lineart.crease_threshold = 0.0
ob_palme_009.location = (-0.6676, 8.024, -0.7296)
ob_palme_009.scale = (0.7355, 0.7355, 0.7355)
ob_palme_009.empty_image_offset = (0.0, 0.0)
ob_palme_009.show_instancer_for_render = False
ob_palme_009.instance_type = 'COLLECTION'
ob_palme_009.lineart.crease_threshold = 0.0
ob_palme_008.location = (3.301, 8.761, -2.469)
ob_palme_008.scale = (0.7342, 0.7342, 0.7342)
ob_palme_008.empty_image_offset = (0.0, 0.0)
ob_palme_008.show_instancer_for_render = False
ob_palme_008.instance_type = 'COLLECTION'
ob_palme_008.lineart.crease_threshold = 0.0
ob_palme_007.location = (1.204, 7.928, -0.5423)
ob_palme_007.scale = (0.9125, 0.9125, 0.9125)
ob_palme_007.empty_image_offset = (0.0, 0.0)
ob_palme_007.show_instancer_for_render = False
ob_palme_007.instance_type = 'COLLECTION'
ob_palme_007.lineart.crease_threshold = 0.0
ob_zweiterbaum_002.location = (4.114, -7.845, 1.341)
ob_zweiterbaum_002.scale = (0.09584, 0.09584, 0.09584)
ob_zweiterbaum_002.empty_image_offset = (0.0, 0.0)
ob_zweiterbaum_002.show_instancer_for_render = False
ob_zweiterbaum_002.instance_type = 'COLLECTION'
ob_zweiterbaum_002.lineart.crease_threshold = 0.0
ob_erste_baum_001.location = (9.331, -9.515, -0.08348)
ob_erste_baum_001.scale = (0.1548, 0.1548, 0.1548)
ob_erste_baum_001.empty_image_offset = (0.0, 0.0)
ob_erste_baum_001.show_instancer_for_render = False
ob_erste_baum_001.instance_type = 'COLLECTION'
ob_erste_baum_001.lineart.crease_threshold = 0.0
ob_dritterbaum_001.location = (9.456, 7.883, 0.253)
ob_dritterbaum_001.scale = (0.06893, 0.06893, 0.06893)
ob_dritterbaum_001.empty_image_offset = (0.0, 0.0)
ob_dritterbaum_001.show_instancer_for_render = False
ob_dritterbaum_001.instance_type = 'COLLECTION'
ob_dritterbaum_001.lineart.crease_threshold = 0.0
ob_zweiterbaum_001.location = (4.814, -7.135, 0.8428)
ob_zweiterbaum_001.scale = (0.06668, 0.06668, 0.06668)
ob_zweiterbaum_001.empty_image_offset = (0.0, 0.0)
ob_zweiterbaum_001.show_instancer_for_render = False
ob_zweiterbaum_001.instance_type = 'COLLECTION'
ob_zweiterbaum_001.lineart.crease_threshold = 0.0
ob_palme_006.location = (6.654, 8.587, -0.2941)
ob_palme_006.scale = (0.4807, 0.4807, 0.4807)
ob_palme_006.empty_image_offset = (0.0, 0.0)
ob_palme_006.show_instancer_for_render = False
ob_palme_006.instance_type = 'COLLECTION'
ob_palme_006.lineart.crease_threshold = 0.0
ob_palme_005.location = (6.412, 8.736, -1.26)
ob_palme_005.scale = (0.8116, 0.8116, 0.8116)
ob_palme_005.empty_image_offset = (0.0, 0.0)
ob_palme_005.show_instancer_for_render = False
ob_palme_005.instance_type = 'COLLECTION'
ob_palme_005.lineart.crease_threshold = 0.0
ob_palme_004.location = (9.084, 9.426, -1.447)
ob_palme_004.scale = (0.7132, 0.7132, 0.7132)
ob_palme_004.empty_image_offset = (0.0, 0.0)
ob_palme_004.show_instancer_for_render = False
ob_palme_004.instance_type = 'COLLECTION'
ob_palme_004.lineart.crease_threshold = 0.0
ob_palme_003.location = (7.898, 9.113, -1.573)
ob_palme_003.scale = (0.9125, 0.9125, 0.9125)
ob_palme_003.empty_image_offset = (0.0, 0.0)
ob_palme_003.show_instancer_for_render = False
ob_palme_003.instance_type = 'COLLECTION'
ob_palme_003.lineart.crease_threshold = 0.0
ob_palme_002.location = (4.06, -3.874, -0.3738)
ob_palme_002.scale = (0.9125, 0.9125, 0.9125)
ob_palme_002.empty_image_offset = (0.0, 0.0)
ob_palme_002.show_instancer_for_render = False
ob_palme_002.instance_type = 'COLLECTION'
ob_palme_002.lineart.crease_threshold = 0.0
ob_palme_001.location = (9.369, -8.056, -0.9385)
ob_palme_001.scale = (0.6609, 0.6609, 0.6609)
ob_palme_001.empty_image_offset = (0.0, 0.0)
ob_palme_001.show_instancer_for_render = False
ob_palme_001.instance_type = 'COLLECTION'
ob_palme_001.lineart.crease_threshold = 0.0
ob_zweiterbaum.location = (4.21, -5.943, 1.26)
ob_zweiterbaum.scale = (0.06668, 0.06668, 0.06668)
ob_zweiterbaum.empty_image_offset = (0.0, 0.0)
ob_zweiterbaum.show_instancer_for_render = False
ob_zweiterbaum.instance_type = 'COLLECTION'
ob_zweiterbaum.lineart.crease_threshold = 0.0
ob_erste_baum.location = (3.287, -9.236, 1.499)
ob_erste_baum.scale = (0.2089, 0.2089, 0.2089)
ob_erste_baum.empty_image_offset = (0.0, 0.0)
ob_erste_baum.show_instancer_for_render = False
ob_erste_baum.instance_type = 'COLLECTION'
ob_erste_baum.lineart.crease_threshold = 0.0
ob_dritterbaum.location = (4.843, -9.151, 0.2003)
ob_dritterbaum.scale = (0.05826, 0.05826, 0.05826)
ob_dritterbaum.empty_image_offset = (0.0, 0.0)
ob_dritterbaum.show_instancer_for_render = False
ob_dritterbaum.instance_type = 'COLLECTION'
ob_dritterbaum.lineart.crease_threshold = 0.0
ob_palme.location = (9.022, -8.848, -1.321)
ob_palme.scale = (0.9125, 0.9125, 0.9125)
ob_palme.empty_image_offset = (0.0, 0.0)
ob_palme.show_instancer_for_render = False
ob_palme.instance_type = 'COLLECTION'
ob_palme.lineart.crease_threshold = 0.0
ob_plane.location = (0.0, 0.0, 0.0)
ob_plane.scale = (9.935, 9.935, 9.935)
ob_plane.lineart.crease_threshold = 0.0
ob_lamp.location = (-12.4, 9.254, 12.59)
ob_lamp.rotation_euler = (0.6503, 0.05522, 1.866)
ob_lamp.lock_rotations_4d = False
ob_lamp.empty_display_type = 'ARROWS'
ob_lamp.color = (0.0, 0.0, 0.0, 0.0)
ob_lamp.lineart.crease_threshold = 0.0
ob_camera.location = (5.018, -6.508, 5.344)
ob_camera.rotation_euler = (1.109, 0.01082, 0.8149)
ob_camera.lock_rotations_4d = False
ob_camera.empty_display_type = 'ARROWS'
ob_camera.color = (0.0, 0.0, 0.0, 0.0)
ob_camera.display_type = 'WIRE'
ob_camera.lineart.crease_threshold = 0.0
ob_strauch_018.instance_collection = col_strauch
ob_strauch_017.instance_collection = col_strauch
ob_erste_baum_006.instance_collection = col_erste_baum
ob_erste_baum_005.instance_collection = col_erste_baum
ob_palme_037.instance_collection = col_palme
ob_zweiterbaum_026.instance_collection = col_zweiterbaum
ob_zweiterbaum_025.instance_collection = col_zweiterbaum
ob_strauch_016.instance_collection = col_strauch
ob_zweiterbaum_024.instance_collection = col_zweiterbaum
ob_zweiterbaum_023.instance_collection = col_zweiterbaum
ob_strauch_015.instance_collection = col_strauch
ob_strauch_014.instance_collection = col_strauch
ob_strauch_013.instance_collection = col_strauch
ob_zweiterbaum_022.instance_collection = col_zweiterbaum
ob_zweiterbaum_021.instance_collection = col_zweiterbaum
ob_zweiterbaum_020.instance_collection = col_zweiterbaum
ob_palme_036.instance_collection = col_palme
ob_palme_035.instance_collection = col_palme
ob_palme_034.instance_collection = col_palme
ob_palme_033.instance_collection = col_palme
ob_strauch_012.instance_collection = col_strauch
ob_strauch_011.instance_collection = col_strauch
ob_palme_032.instance_collection = col_palme
ob_palme_031.instance_collection = col_palme
ob_zweiterbaum_019.instance_collection = col_zweiterbaum
ob_palme_030.instance_collection = col_palme
ob_palme_029.instance_collection = col_palme
ob_palme_028.instance_collection = col_palme
ob_palme_027.instance_collection = col_palme
ob_palme_026.instance_collection = col_palme
ob_zweiterbaum_018.instance_collection = col_zweiterbaum
ob_zweiterbaum_017.instance_collection = col_zweiterbaum
ob_palme_025.instance_collection = col_palme
ob_palme_024.instance_collection = col_palme
ob_strauch_010.instance_collection = col_strauch
ob_strauch_009.instance_collection = col_strauch
ob_strauch_008.instance_collection = col_strauch
ob_strauch_007.instance_collection = col_strauch
ob_strauch_006.instance_collection = col_strauch
ob_strauch_005.instance_collection = col_strauch
ob_strauch_004.instance_collection = col_strauch
ob_palme_023.instance_collection = col_palme
ob_palme_022.instance_collection = col_palme
ob_strauch_003.instance_collection = col_strauch
ob_strauch_002.instance_collection = col_strauch
ob_strauch_001.instance_collection = col_strauch
ob_strauch.instance_collection = col_strauch
ob_steinneu_003.instance_collection = col_steinneu
ob_steinneu_002.instance_collection = col_steinneu
ob_steinneu_001.instance_collection = col_steinneu
ob_steinneu.instance_collection = col_steinneu
ob_stein_005.instance_collection = col_stein
ob_stein_004.instance_collection = col_stein
ob_stein_003.instance_collection = col_stein
ob_stein_002.instance_collection = col_stein
ob_stein_001.instance_collection = col_stein
ob_stein.instance_collection = col_stein
ob_erste_baum_004.instance_collection = col_erste_baum
ob_erste_baum_003.instance_collection = col_erste_baum
ob_palme_021.instance_collection = col_palme
ob_palme_020.instance_collection = col_palme
ob_palme_019.instance_collection = col_palme
ob_zweiterbaum_016.instance_collection = col_zweiterbaum
ob_zweiterbaum_015.instance_collection = col_zweiterbaum
ob_zweiterbaum_014.instance_collection = col_zweiterbaum
ob_dritterbaum_007.instance_collection = col_dritterbaum
ob_palme_018.instance_collection = col_palme
ob_zweiterbaum_013.instance_collection = col_zweiterbaum
ob_erste_baum_002.instance_collection = col_erste_baum
ob_zweiterbaum_012.instance_collection = col_zweiterbaum
ob_dritterbaum_006.instance_collection = col_dritterbaum
ob_zweiterbaum_011.instance_collection = col_zweiterbaum
ob_dritterbaum_005.instance_collection = col_dritterbaum
ob_pixiefinal01.instance_collection = col_pixiefinal01
ob_zweiterbaum_010.instance_collection = col_zweiterbaum
ob_zweiterbaum_009.instance_collection = col_zweiterbaum
ob_zweiterbaum_008.instance_collection = col_zweiterbaum
ob_zweiterbaum_007.instance_collection = col_zweiterbaum
ob_palme_017.instance_collection = col_palme
ob_palme_016.instance_collection = col_palme
ob_palme_015.instance_collection = col_palme
ob_palme_014.instance_collection = col_palme
ob_palme_013.instance_collection = col_palme
ob_palme_012.instance_collection = col_palme
ob_palme_011.instance_collection = col_palme
ob_zweiterbaum_006.instance_collection = col_zweiterbaum
ob_zweiterbaum_005.instance_collection = col_zweiterbaum
ob_dritterbaum_004.instance_collection = col_dritterbaum
ob_dritterbaum_003.instance_collection = col_dritterbaum
ob_dritterbaum_002.instance_collection = col_dritterbaum
ob_zweiterbaum_004.instance_collection = col_zweiterbaum
ob_zweiterbaum_003.instance_collection = col_zweiterbaum
ob_palme_010.instance_collection = col_palme
ob_palme_009.instance_collection = col_palme
ob_palme_008.instance_collection = col_palme
ob_palme_007.instance_collection = col_palme
ob_zweiterbaum_002.instance_collection = col_zweiterbaum
ob_erste_baum_001.instance_collection = col_erste_baum
ob_dritterbaum_001.instance_collection = col_dritterbaum
ob_zweiterbaum_001.instance_collection = col_zweiterbaum
ob_palme_006.instance_collection = col_palme
ob_palme_005.instance_collection = col_palme
ob_palme_004.instance_collection = col_palme
ob_palme_003.instance_collection = col_palme
ob_palme_002.instance_collection = col_palme
ob_palme_001.instance_collection = col_palme
ob_zweiterbaum.instance_collection = col_zweiterbaum
ob_erste_baum.instance_collection = col_erste_baum
ob_dritterbaum.instance_collection = col_dritterbaum
ob_palme.instance_collection = col_palme

# ---- collection membership
col_collection_1.objects.link(ob_strauch_018)
col_collection_1.objects.link(ob_strauch_017)
col_collection_1.objects.link(ob_erste_baum_006)
col_collection_1.objects.link(ob_erste_baum_005)
col_collection_1.objects.link(ob_palme_037)
col_collection_1.objects.link(ob_zweiterbaum_026)
col_collection_1.objects.link(ob_zweiterbaum_025)
col_collection_1.objects.link(ob_strauch_016)
col_collection_1.objects.link(ob_zweiterbaum_024)
col_collection_1.objects.link(ob_zweiterbaum_023)
col_collection_1.objects.link(ob_strauch_015)
col_collection_1.objects.link(ob_strauch_014)
col_collection_1.objects.link(ob_strauch_013)
col_collection_1.objects.link(ob_zweiterbaum_022)
col_collection_1.objects.link(ob_zweiterbaum_021)
col_collection_1.objects.link(ob_zweiterbaum_020)
col_collection_1.objects.link(ob_palme_036)
col_collection_1.objects.link(ob_palme_035)
col_collection_1.objects.link(ob_palme_034)
col_collection_1.objects.link(ob_palme_033)
col_collection_1.objects.link(ob_strauch_012)
col_collection_1.objects.link(ob_strauch_011)
col_collection_1.objects.link(ob_palme_032)
col_collection_1.objects.link(ob_palme_031)
col_collection_1.objects.link(ob_zweiterbaum_019)
col_collection_1.objects.link(ob_palme_030)
col_collection_1.objects.link(ob_palme_029)
col_collection_1.objects.link(ob_palme_028)
col_collection_1.objects.link(ob_palme_027)
col_collection_1.objects.link(ob_palme_026)
col_collection_1.objects.link(ob_zweiterbaum_018)
col_collection_1.objects.link(ob_zweiterbaum_017)
col_collection_1.objects.link(ob_palme_025)
col_collection_1.objects.link(ob_palme_024)
col_collection_1.objects.link(ob_strauch_010)
col_collection_1.objects.link(ob_strauch_009)
col_collection_1.objects.link(ob_strauch_008)
col_collection_1.objects.link(ob_strauch_007)
col_collection_1.objects.link(ob_strauch_006)
col_collection_1.objects.link(ob_strauch_005)
col_collection_1.objects.link(ob_strauch_004)
col_collection_1.objects.link(ob_palme_023)
col_collection_1.objects.link(ob_palme_022)
col_collection_1.objects.link(ob_strauch_003)
col_collection_1.objects.link(ob_strauch_002)
col_collection_1.objects.link(ob_strauch_001)
col_collection_1.objects.link(ob_strauch)
col_collection_1.objects.link(ob_steinneu_003)
col_collection_1.objects.link(ob_steinneu_002)
col_collection_1.objects.link(ob_steinneu_001)
col_collection_1.objects.link(ob_steinneu)
col_collection_1.objects.link(ob_stein_005)
col_collection_1.objects.link(ob_stein_004)
col_collection_1.objects.link(ob_stein_003)
col_collection_1.objects.link(ob_stein_002)
col_collection_1.objects.link(ob_stein_001)
col_collection_1.objects.link(ob_stein)
col_collection_1.objects.link(ob_erste_baum_004)
col_collection_1.objects.link(ob_erste_baum_003)
col_collection_1.objects.link(ob_palme_021)
col_collection_1.objects.link(ob_palme_020)
col_collection_1.objects.link(ob_palme_019)
col_collection_1.objects.link(ob_zweiterbaum_016)
col_collection_1.objects.link(ob_zweiterbaum_015)
col_collection_1.objects.link(ob_zweiterbaum_014)
col_collection_1.objects.link(ob_dritterbaum_007)
col_collection_1.objects.link(ob_palme_018)
col_collection_1.objects.link(ob_zweiterbaum_013)
col_collection_1.objects.link(ob_erste_baum_002)
col_collection_1.objects.link(ob_zweiterbaum_012)
col_collection_1.objects.link(ob_dritterbaum_006)
col_collection_1.objects.link(ob_zweiterbaum_011)
col_collection_1.objects.link(ob_dritterbaum_005)
col_collection_1.objects.link(ob_pixiefinal01)
col_collection_1.objects.link(ob_zweiterbaum_010)
col_collection_1.objects.link(ob_zweiterbaum_009)
col_collection_1.objects.link(ob_zweiterbaum_008)
col_collection_1.objects.link(ob_zweiterbaum_007)
col_collection_1.objects.link(ob_palme_017)
col_collection_1.objects.link(ob_palme_016)
col_collection_1.objects.link(ob_palme_015)
col_collection_1.objects.link(ob_palme_014)
col_collection_1.objects.link(ob_palme_013)
col_collection_1.objects.link(ob_palme_012)
col_collection_1.objects.link(ob_palme_011)
col_collection_1.objects.link(ob_zweiterbaum_006)
col_collection_1.objects.link(ob_zweiterbaum_005)
col_collection_1.objects.link(ob_dritterbaum_004)
col_collection_1.objects.link(ob_dritterbaum_003)
col_collection_1.objects.link(ob_dritterbaum_002)
col_collection_1.objects.link(ob_zweiterbaum_004)
col_collection_1.objects.link(ob_zweiterbaum_003)
col_collection_1.objects.link(ob_palme_010)
col_collection_1.objects.link(ob_palme_009)
col_collection_1.objects.link(ob_palme_008)
col_collection_1.objects.link(ob_palme_007)
col_collection_1.objects.link(ob_zweiterbaum_002)
col_collection_1.objects.link(ob_erste_baum_001)
col_collection_1.objects.link(ob_dritterbaum_001)
col_collection_1.objects.link(ob_zweiterbaum_001)
col_collection_1.objects.link(ob_palme_006)
col_collection_1.objects.link(ob_palme_005)
col_collection_1.objects.link(ob_palme_004)
col_collection_1.objects.link(ob_palme_003)
col_collection_1.objects.link(ob_palme_002)
col_collection_1.objects.link(ob_palme_001)
col_collection_1.objects.link(ob_zweiterbaum)
col_collection_1.objects.link(ob_erste_baum)
col_collection_1.objects.link(ob_dritterbaum)
col_collection_1.objects.link(ob_palme)
col_collection_1.objects.link(ob_plane)
col_collection_1.objects.link(ob_lamp)
col_collection_1.objects.link(ob_camera)

# ---- scene / render settings (as saved in the file)
scene.camera = ob_camera
scene.frame_start = 1; scene.frame_end = 250; scene.frame_set(1)
scene.render.engine = 'CYCLES'
scene.render.resolution_percentage = 50
scene.render.dither_intensity = 0.0
scene.cycles.use_denoising = False
scene.cycles.samples = 10
scene.cycles.sampling_pattern = 'TABULATED_SOBOL'
scene.cycles.light_sampling_threshold = 0.0
scene.cycles.use_adaptive_sampling = False
scene.cycles.use_light_tree = False
scene.cycles.blur_glossy = 0.0
scene.cycles.pixel_filter_type = 'GAUSSIAN'
scene.cycles.sample_clamp_indirect = 0.0
scene.view_settings.view_transform = 'Standard'
bpy.context.view_layer.update()
